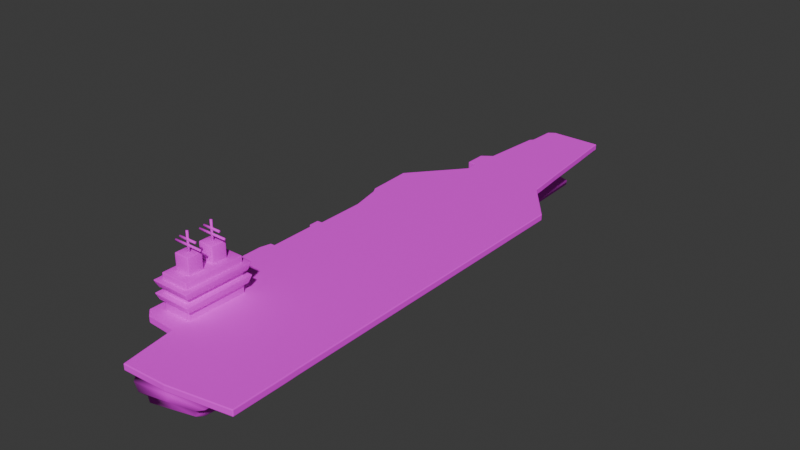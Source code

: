 # Source: aircraft-carrierv2.blend  (saved by Blender 4.2.66; exported with 4.5.12 LTS)
import bpy
from mathutils import Matrix  # noqa: F401  (used for matrix-valued properties, if any)

bpy.ops.wm.read_factory_settings(use_empty=True)
scene = bpy.context.scene
scene.name = 'Scene'

# ---- collections
col_aircraft_carrier = bpy.data.collections.new('Aircraft Carrier'); scene.collection.children.link(col_aircraft_carrier)

# ---- images (referenced by path relative to the original .blend; pixels are not part of the script)
import os
ASSET_DIR = os.environ.get("B2B_ASSET_DIR", "")  # directory of the original .blend (textures are referenced by path, not embedded)
HERE = os.path.dirname(os.path.abspath(__file__))  # packed textures are extracted next to this script under _unpacked/

def load_image(name, relpath, width, height, colorspace="sRGB"):
    """Load a texture the original file referenced (path relative to the .blend, or extracted next to this script)."""
    p = next((c for c in (os.path.join(HERE, relpath), os.path.join(ASSET_DIR, relpath)) if relpath and os.path.exists(c)), "")
    if p:
        img = bpy.data.images.load(p, check_existing=True)
        img.name = name
    else:  # same state as the original file: an image datablock whose file is absent (Cycles renders it pink)
        img = bpy.data.images.new(name, width, height)
        img.source = "FILE"
        img.filepath = "//" + (relpath or name)
    img.colorspace_settings.name = colorspace
    return img
img_aircraft_carrier_uv_png = load_image('aircraft-carrier-UV.png', 'aircraft-carrier-UV.png', 1024, 1024, 'sRGB')

# ---- materials (node trees are filled in below, after node groups)
mat_aircraftcarrier = bpy.data.materials.new('AircraftCarrier')

# ---- material node trees
mat_aircraftcarrier.use_nodes = True; mat_aircraftcarrier.node_tree.nodes.clear()
_N = mat_aircraftcarrier.node_tree.nodes; _L = mat_aircraftcarrier.node_tree.links
n0 = _N.new('ShaderNodeBsdfPrincipled'); n0.name = 'Principled BSDF'; n0.location = (10, 300)
n0.inputs[2].default_value = 1.0
n1 = _N.new('ShaderNodeOutputMaterial'); n1.name = 'Material Output'; n1.location = (300, 300)
n2 = _N.new('ShaderNodeTexImage'); n2.name = 'Image Texture'; n2.location = (-280, 275)
n2.image = img_aircraft_carrier_uv_png
_L.new(n0.outputs[0], n1.inputs[0])
_L.new(n2.outputs[0], n0.inputs[0])
n1.is_active_output = True

# ---- world
world_world = bpy.data.worlds.new('World'); scene.world = world_world
world_world.use_nodes = True; world_world.node_tree.nodes.clear()
_N = world_world.node_tree.nodes; _L = world_world.node_tree.links
n0 = _N.new('ShaderNodeOutputWorld'); n0.name = 'World Output'; n0.location = (300, 300)
n1 = _N.new('ShaderNodeBackground'); n1.name = 'Background'; n1.location = (10, 300)
n1.inputs[0].default_value = (0.05088, 0.05088, 0.05088, 1.0)
_L.new(n1.outputs[0], n0.inputs[0])
n0.is_active_output = True
world_world.color = (0.05088, 0.05088, 0.05088)
world_world.sun_shadow_jitter_overblur = 0.0

# ---- meshes
me_cube_004 = bpy.data.meshes.new('Cube.004')
me_cube_004.from_pydata([(-0.1233, -2.326, -0.06507), (-0.2895, -2.868, 0.3671), (-0.1208, 2.796, -0.1344), (-0.2877, 2.952, 0.3671), (-0.06653, 2.784, -0.1344), (0.2094, 2.964, 0.3671), (-0.1337, 1.609, -0.1344), (-0.4096, 1.609, 0.3671), (-0.0513, 1.609, -0.1344), (0.3667, 1.609, 0.3671), (-0.1809, 1.14, -0.1344), (0.6707, 1.18, 0.3671), (-0.8538, 1.14, 0.3671), (-0.01507, 1.14, -0.1344), (-0.1835, 0.5904, -0.1344), (0.6758, 0.5904, 0.3671), (-0.8337, 0.5904, 0.3671), (-0.01848, 0.5904, -0.1344), (-0.173, 0.3235, -0.1344), (0.6758, 0.3235, 0.3671), (-0.7675, 0.3235, 0.3671), (-0.01848, 0.3235, -0.1344), (-0.173, 0.2025, -0.1344), (0.6758, 0.2025, 0.3671), (-0.7427, 0.2025, 0.3671), (-0.01848, 0.2025, -0.1344), (-0.1795, -1.407, -0.1344), (0.6758, -1.407, 0.3671), (-0.8207, -1.407, 0.3671), (-0.01848, -1.407, -0.1344), (-0.1723, -1.576, -0.1344), (0.6758, -1.576, 0.3671), (-0.7732, -1.576, 0.3671), (-0.01848, -1.576, -0.1344), (-0.1723, -2.053, -0.1344), (0.6758, -2.264, 0.3671), (-0.7732, -2.264, 0.3671), (-0.01848, -2.053, -0.1344), (-0.1634, -2.117, -0.1344), (0.6758, -2.328, 0.3671), (-0.689, -2.328, 0.3671), (-0.01848, -2.117, -0.1344), (-0.1331, -2.152, -0.1344), (0.6751, -2.356, 0.3671), (-0.4038, -2.363, 0.3671), (-0.01855, -2.145, -0.1344), (-0.2895, -2.868, 0.3473), (-0.2877, 2.952, 0.3473), (0.2094, 2.964, 0.3473), (0.3667, 1.609, 0.3473), (-0.4096, 1.609, 0.3473), (-0.8538, 1.14, 0.3473), (0.6707, 1.18, 0.3473), (-0.8337, 0.5904, 0.3473), (0.6758, 0.5904, 0.3473), (-0.7675, 0.3235, 0.3473), (0.6758, 0.3235, 0.3473), (-0.7427, 0.2025, 0.3473), (0.6758, 0.2025, 0.3473), (-0.8207, -1.407, 0.3473), (0.6758, -1.407, 0.3473), (-0.7732, -1.576, 0.3473), (0.6758, -1.576, 0.3473), (-0.7732, -2.264, 0.3473), (0.6758, -2.264, 0.3473), (-0.689, -2.328, 0.3473), (0.6758, -2.328, 0.3473), (-0.4038, -2.363, 0.3473), (0.6751, -2.356, 0.3473), (-0.1781, 2.706, 0.1734), (0.05774, 2.719, 0.1734), (0.2877, -2.757, 0.1734), (0.1284, 1.609, 0.1734), (-0.2859, 1.609, 0.1734), (-0.523, 1.14, 0.1734), (0.3106, 1.14, 0.1734), (-0.5361, 0.5904, 0.1734), (0.2934, 0.5904, 0.1734), (-0.4833, 0.3235, 0.1734), (0.2934, 0.3235, 0.1734), (-0.4833, 0.2025, 0.1734), (0.2934, 0.2025, 0.1734), (-0.5159, -1.407, 0.1734), (0.2934, -1.407, 0.1734), (-0.4799, -1.576, 0.1734), (0.2934, -1.576, 0.1734), (-0.5813, -2.238, 0.1734), (0.2934, -2.264, 0.1734), (-0.5363, -2.31, 0.1734), (0.2934, -2.328, 0.1734), (-0.2828, -2.363, 0.1734), (0.2931, -2.356, 0.1734), (-0.2337, -2.865, 0.1734), (-0.1652, 2.675, 0.1055), (0.0124, 2.688, 0.1055), (0.1948, -2.689, 0.1055), (0.0687, 1.609, 0.1055), (-0.2595, 1.609, 0.1055), (-0.4472, 1.14, 0.1055), (0.213, 1.14, 0.1055), (-0.4577, 0.5904, 0.1055), (0.1994, 0.5904, 0.1055), (-0.4159, 0.3235, 0.1055), (0.1994, 0.3235, 0.1055), (-0.4159, 0.2025, 0.1055), (0.1994, 0.2025, 0.1055), (-0.4416, -1.407, 0.1055), (0.1994, -1.407, 0.1055), (-0.4132, -1.576, 0.1055), (0.1994, -1.576, 0.1055), (-0.4503, -2.227, 0.1055), (0.1994, -2.227, 0.1055), (-0.4147, -2.291, 0.1055), (0.1994, -2.291, 0.1055), (-0.257, -2.327, 0.1055), (0.1991, -2.319, 0.1055), (-0.2181, -2.797, 0.1055), (-0.1621, 2.72, 0.03694), (0.01209, 2.734, 0.03694), (0.1917, -2.678, 0.03694), (0.06755, 1.609, 0.03694), (-0.2556, 1.609, 0.03694), (-0.4405, 1.14, 0.03694), (0.2096, 1.14, 0.03694), (-0.4508, 0.5904, 0.03694), (0.1963, 0.5904, 0.03694), (-0.4096, 0.3235, 0.03694), (0.1963, 0.3235, 0.03694), (-0.4096, 0.2025, 0.03694), (0.1963, 0.2025, 0.03694), (-0.435, -1.407, 0.03694), (0.1963, -1.407, 0.03694), (-0.4069, -1.576, 0.03694), (0.1963, -1.576, 0.03694), (-0.4069, -2.192, 0.03694), (0.1963, -2.192, 0.03694), (-0.3719, -2.256, 0.03694), (0.1963, -2.256, 0.03694), (-0.2532, -2.291, 0.03694), (0.196, -2.284, 0.03694), (-0.2149, -2.787, 0.03694), (-0.1621, 2.844, -0.008759), (0.01209, 2.857, -0.008759), (0.1917, -2.588, -0.008759), (0.06755, 1.609, -0.008759), (-0.2556, 1.609, -0.008759), (-0.4405, 1.14, -0.008759), (0.2096, 1.14, -0.008759), (-0.4508, 0.5904, -0.008759), (0.1963, 0.5904, -0.008759), (-0.4096, 0.3235, -0.008759), (0.1963, 0.3235, -0.008759), (-0.4096, 0.2025, -0.008759), (0.1963, 0.2025, -0.008759), (-0.435, -1.407, -0.008759), (0.1963, -1.407, -0.008759), (-0.4069, -1.576, -0.008759), (0.1963, -1.576, -0.008759), (-0.4069, -2.165, -0.008759), (0.1963, -2.165, -0.008759), (-0.3719, -2.229, -0.008759), (0.1963, -2.229, -0.008759), (-0.2532, -2.264, -0.008759), (0.196, -2.257, -0.008759), (-0.2149, -2.697, -0.008759), (-0.1476, 2.856, -0.06588), (-0.001444, 2.869, -0.06588), (0.1554, -2.293, -0.06266), (0.04709, 1.609, -0.06588), (-0.2346, 1.609, -0.06588), (-0.3958, 1.14, -0.06588), (0.1709, 1.14, -0.06588), (-0.4048, 0.5904, -0.06588), (0.1593, 0.5904, -0.06588), (-0.3689, 0.3235, -0.06588), (0.1593, 0.3235, -0.06588), (-0.3689, 0.2025, -0.06588), (0.1593, 0.2025, -0.06588), (-0.391, -1.407, -0.06588), (0.1593, -1.407, -0.06588), (-0.3666, -1.576, -0.06588), (0.1593, -1.576, -0.06588), (-0.3666, -2.095, -0.06588), (0.1593, -2.095, -0.06588), (-0.336, -2.159, -0.06588), (0.1593, -2.159, -0.06588), (-0.2325, -2.194, -0.06588), (0.159, -2.187, -0.06588), (-0.2814, -2.815, 0.3405), (-0.2435, 2.856, 0.3344), (0.1314, 2.869, 0.3306), (0.484, -2.704, 0.3393), (0.2365, 1.329, 0.3336), (-0.3836, 1.329, 0.3253), (-0.7384, 0.9221, 0.3298), (0.5091, 0.9221, 0.3343), (-0.7581, 0.4453, 0.3298), (0.4835, 0.4453, 0.3343), (-0.6791, 0.2139, 0.3298), (0.4835, 0.2139, 0.3343), (-0.6791, 0.109, 0.3298), (0.4835, 0.109, 0.3343), (-0.7278, -1.387, 0.3351), (0.4835, -1.387, 0.3343), (-0.674, -1.533, 0.3351), (0.4835, -1.533, 0.3343), (-0.674, -2.234, 0.3377), (0.4835, -2.234, 0.337), (-0.6068, -2.29, 0.3377), (0.4835, -2.29, 0.337), (-0.3802, -2.33, 0.3398), (0.4829, -2.314, 0.337), (-0.2227, 2.762, 0.2483), (0.1062, 2.776, 0.2483), (0.4121, -2.755, 0.2457), (0.1999, 1.561, 0.2549), (-0.3522, 1.561, 0.2549), (-0.6681, 1.103, 0.2549), (0.4427, 1.103, 0.2549), (-0.6856, 0.5655, 0.2549), (0.4199, 0.5655, 0.2549), (-0.6153, 0.3048, 0.2549), (0.4199, 0.3048, 0.2549), (-0.6153, 0.1865, 0.2549), (0.4199, 0.1865, 0.2549), (-0.6587, -1.386, 0.2549), (0.4199, -1.386, 0.2549), (-0.6108, -1.551, 0.2549), (0.4199, -1.551, 0.2549), (-0.6108, -2.223, 0.2549), (0.4199, -2.223, 0.2549), (-0.5509, -2.286, 0.2549), (0.4199, -2.286, 0.2549), (-0.348, -2.32, 0.2549), (0.4193, -2.313, 0.2549), (-0.2826, -2.861, 0.2457), (-0.09292, 2.825, -0.1344), (-0.04899, 2.952, 0.3671), (0.1766, -2.811, 0.3671), (-0.02149, 1.609, 0.3671), (-0.09251, 1.609, -0.1344), (-0.07294, 1.14, 0.3671), (-0.09797, 1.14, -0.1344), (-0.1013, 0.5904, 0.3671), (-0.101, 0.5904, -0.1344), (-0.05187, 0.3235, 0.3671), (-0.09573, 0.3235, -0.1344), (-0.05187, 0.2025, 0.3671), (-0.09573, 0.2025, -0.1344), (-0.08235, -1.407, 0.3671), (-0.09897, -1.407, -0.1344), (-0.04867, -1.576, 0.3671), (-0.09539, -1.576, -0.1344), (-0.04867, -2.264, 0.3671), (-0.09539, -2.053, -0.1344), (-0.0066, -2.328, 0.3671), (-0.09093, -2.117, -0.1344), (0.1357, -2.36, 0.3671), (-0.07582, -2.149, -0.1344), (0.1766, -2.811, 0.3473), (-0.04899, 2.952, 0.3473), (-0.08082, 2.76, 0.1734), (0.02699, -2.811, 0.1734), (-0.01165, -2.743, 0.1055), (-0.09704, 2.729, 0.1055), (-0.09566, 2.775, 0.03694), (-0.01157, -2.733, 0.03694), (-0.01157, -2.642, -0.008759), (-0.09566, 2.898, -0.008759), (-0.09519, 2.91, -0.06588), (-0.04472, 2.893, 0.339), (0.1163, -2.764, 0.3318), (0.06476, -2.808, 0.2457), (-0.07891, 2.817, 0.2483), (-0.03708, -2.316, -0.06433), (0.6695, -2.58, 0.3671), (0.6695, -2.58, 0.3473), (0.5034, -2.709, 0.3402), (0.5034, -2.58, 0.3394), (0.5034, -2.775, 0.3473), (0.5034, -2.775, 0.3671), (0.5034, -2.58, 0.3671)], [], [(50, 7, 3, 47), (260, 237, 5, 48), (276, 68, 43, 275), (259, 238, 1, 46), (257, 44, 1, 238), (237, 3, 7, 239), (236, 4, 8, 240), (48, 5, 9, 49), (51, 12, 7, 50), (53, 16, 12, 51), (239, 7, 12, 241), (240, 8, 13, 242), (49, 9, 11, 52), (55, 20, 16, 53), (241, 12, 16, 243), (242, 13, 17, 244), (52, 11, 15, 54), (57, 24, 20, 55), (243, 16, 20, 245), (244, 17, 21, 246), (54, 15, 19, 56), (59, 28, 24, 57), (245, 20, 24, 247), (246, 21, 25, 248), (56, 19, 23, 58), (61, 32, 28, 59), (247, 24, 28, 249), (248, 25, 29, 250), (58, 23, 27, 60), (63, 36, 32, 61), (249, 28, 32, 251), (250, 29, 33, 252), (60, 27, 31, 62), (65, 40, 36, 63), (251, 32, 36, 253), (252, 33, 37, 254), (62, 31, 35, 64), (67, 44, 40, 65), (253, 36, 40, 255), (254, 37, 41, 256), (64, 35, 39, 66), (46, 1, 44, 67), (255, 40, 44, 257), (256, 41, 45, 258), (66, 39, 43, 68), (209, 66, 68, 211), (188, 46, 67, 210), (207, 64, 66, 209), (210, 67, 65, 208), (205, 62, 64, 207), (208, 65, 63, 206), (203, 60, 62, 205), (206, 63, 61, 204), (201, 58, 60, 203), (204, 61, 59, 202), (199, 56, 58, 201), (202, 59, 57, 200), (197, 54, 56, 199), (200, 57, 55, 198), (195, 52, 54, 197), (198, 55, 53, 196), (192, 49, 52, 195), (196, 53, 51, 194), (194, 51, 50, 193), (190, 48, 49, 192), (271, 259, 46, 188), (191, 211, 68, 276, 278, 277), (270, 260, 48, 190), (193, 50, 47, 189), (97, 73, 69, 93), (264, 261, 70, 94), (115, 91, 71, 95), (263, 262, 92, 116), (94, 70, 72, 96), (98, 74, 73, 97), (100, 76, 74, 98), (96, 72, 75, 99), (102, 78, 76, 100), (99, 75, 77, 101), (104, 80, 78, 102), (101, 77, 79, 103), (106, 82, 80, 104), (103, 79, 81, 105), (108, 84, 82, 106), (105, 81, 83, 107), (110, 86, 84, 108), (107, 83, 85, 109), (112, 88, 86, 110), (109, 85, 87, 111), (114, 90, 88, 112), (111, 87, 89, 113), (116, 92, 90, 114), (113, 89, 91, 115), (137, 113, 115, 139), (140, 116, 114, 138), (135, 111, 113, 137), (138, 114, 112, 136), (133, 109, 111, 135), (136, 112, 110, 134), (131, 107, 109, 133), (134, 110, 108, 132), (129, 105, 107, 131), (132, 108, 106, 130), (127, 103, 105, 129), (130, 106, 104, 128), (125, 101, 103, 127), (128, 104, 102, 126), (123, 99, 101, 125), (126, 102, 100, 124), (120, 96, 99, 123), (124, 100, 98, 122), (122, 98, 97, 121), (118, 94, 96, 120), (266, 263, 116, 140), (139, 115, 95, 119), (265, 264, 94, 118), (121, 97, 93, 117), (145, 121, 117, 141), (268, 265, 118, 142), (163, 139, 119, 143), (267, 266, 140, 164), (142, 118, 120, 144), (146, 122, 121, 145), (148, 124, 122, 146), (144, 120, 123, 147), (150, 126, 124, 148), (147, 123, 125, 149), (152, 128, 126, 150), (149, 125, 127, 151), (154, 130, 128, 152), (151, 127, 129, 153), (156, 132, 130, 154), (153, 129, 131, 155), (158, 134, 132, 156), (155, 131, 133, 157), (160, 136, 134, 158), (157, 133, 135, 159), (162, 138, 136, 160), (159, 135, 137, 161), (164, 140, 138, 162), (161, 137, 139, 163), (185, 161, 163, 187), (183, 159, 161, 185), (186, 162, 160, 184), (181, 157, 159, 183), (184, 160, 158, 182), (179, 155, 157, 181), (182, 158, 156, 180), (177, 153, 155, 179), (180, 156, 154, 178), (175, 151, 153, 177), (178, 154, 152, 176), (173, 149, 151, 175), (176, 152, 150, 174), (171, 147, 149, 173), (174, 150, 148, 172), (168, 144, 147, 171), (172, 148, 146, 170), (170, 146, 145, 169), (166, 142, 144, 168), (187, 163, 143, 167), (269, 268, 142, 166), (169, 145, 141, 165), (6, 169, 165, 2), (236, 269, 166, 4), (0, 164, 162, 186), (167, 143, 267, 274), (4, 166, 168, 8), (10, 170, 169, 6), (14, 172, 170, 10), (8, 168, 171, 13), (18, 174, 172, 14), (13, 171, 173, 17), (22, 176, 174, 18), (17, 173, 175, 21), (26, 178, 176, 22), (21, 175, 177, 25), (30, 180, 178, 26), (25, 177, 179, 29), (34, 182, 180, 30), (29, 179, 181, 33), (38, 184, 182, 34), (33, 181, 183, 37), (42, 186, 184, 38), (37, 183, 185, 41), (41, 185, 187, 45), (216, 193, 189, 212), (273, 270, 190, 213), (234, 211, 191, 214), (272, 271, 188, 235), (213, 190, 192, 215), (217, 194, 193, 216), (219, 196, 194, 217), (215, 192, 195, 218), (221, 198, 196, 219), (218, 195, 197, 220), (223, 200, 198, 221), (220, 197, 199, 222), (225, 202, 200, 223), (222, 199, 201, 224), (227, 204, 202, 225), (224, 201, 203, 226), (229, 206, 204, 227), (226, 203, 205, 228), (231, 208, 206, 229), (228, 205, 207, 230), (233, 210, 208, 231), (230, 207, 209, 232), (235, 188, 210, 233), (232, 209, 211, 234), (89, 232, 234, 91), (92, 235, 233, 90), (87, 230, 232, 89), (90, 233, 231, 88), (85, 228, 230, 87), (88, 231, 229, 86), (83, 226, 228, 85), (86, 229, 227, 84), (81, 224, 226, 83), (84, 227, 225, 82), (79, 222, 224, 81), (82, 225, 223, 80), (77, 220, 222, 79), (80, 223, 221, 78), (75, 218, 220, 77), (78, 221, 219, 76), (72, 215, 218, 75), (76, 219, 217, 74), (74, 217, 216, 73), (70, 213, 215, 72), (262, 272, 235, 92), (91, 234, 214, 71), (261, 273, 213, 70), (73, 216, 212, 69), (69, 212, 273, 261), (71, 214, 272, 262), (214, 191, 271, 272), (212, 189, 270, 273), (42, 258, 274, 0), (2, 165, 269, 236), (165, 141, 268, 269), (143, 119, 266, 267), (141, 117, 265, 268), (117, 93, 264, 265), (119, 95, 263, 266), (95, 71, 262, 263), (93, 69, 261, 264), (189, 47, 260, 270), (191, 277, 279, 259, 271), (38, 256, 258, 42), (39, 255, 257, 43), (34, 254, 256, 38), (35, 253, 255, 39), (30, 252, 254, 34), (31, 251, 253, 35), (26, 250, 252, 30), (27, 249, 251, 31), (22, 248, 250, 26), (23, 247, 249, 27), (18, 246, 248, 22), (19, 245, 247, 23), (14, 244, 246, 18), (15, 243, 245, 19), (10, 242, 244, 14), (11, 241, 243, 15), (6, 240, 242, 10), (9, 239, 241, 11), (2, 236, 240, 6), (5, 237, 239, 9), (275, 43, 257, 238, 280, 281), (238, 259, 279, 280), (47, 3, 237, 260), (186, 42, 0), (274, 258, 45, 167), (274, 267, 164, 0), (167, 45, 187), (279, 277, 278, 281, 280), (276, 275, 281, 278)])
me_cube_004.polygons.foreach_set('use_smooth', [True] * 278)
_uv = me_cube_004.uv_layers.new(name='UVMap')
_uv.uv.foreach_set('vector', [0.7859, 0.5097, 0.7843, 0.5114, 0.9176, 0.6446, 0.9192, 0.643, 0.9192, 0.643, 0.9176, 0.6446, 0.9176, 0.6446, 0.9192, 0.643, 0.37, 0.09384, 0.3922, 0.1161, 0.3906, 0.1177, 0.3684, 0.09544, 0.347, 0.07088, 0.3454, 0.07249, 0.34, 0.0671, 0.3416, 0.06549, 0.3902, 0.1173, 0.3899, 0.117, 0.34, 0.0671, 0.3454, 0.07249, 0.9176, 0.6446, 0.9176, 0.6446, 0.7843, 0.5114, 0.7843, 0.5114, 0.9456, 0.5914, 0.9415, 0.5873, 0.8249, 0.4707, 0.8249, 0.4707, 0.9192, 0.643, 0.9176, 0.6446, 0.7843, 0.5114, 0.7859, 0.5097, 0.7393, 0.4632, 0.7377, 0.4648, 0.7843, 0.5114, 0.7859, 0.5097, 0.6847, 0.4086, 0.6831, 0.4102, 0.7377, 0.4648, 0.7393, 0.4632, 0.7843, 0.5114, 0.7843, 0.5114, 0.7377, 0.4648, 0.7377, 0.4648, 0.8249, 0.4707, 0.8249, 0.4707, 0.7783, 0.4241, 0.7783, 0.4241, 0.7859, 0.5097, 0.7843, 0.5114, 0.7377, 0.4648, 0.7393, 0.4632, 0.6582, 0.3821, 0.6566, 0.3837, 0.6831, 0.4102, 0.6847, 0.4086, 0.7377, 0.4648, 0.7377, 0.4648, 0.6831, 0.4102, 0.6831, 0.4102, 0.7783, 0.4241, 0.7783, 0.4241, 0.7237, 0.3696, 0.7237, 0.3696, 0.7393, 0.4632, 0.7377, 0.4648, 0.6831, 0.4102, 0.6847, 0.4086, 0.6462, 0.3701, 0.6446, 0.3717, 0.6566, 0.3837, 0.6582, 0.3821, 0.6831, 0.4102, 0.6831, 0.4102, 0.6566, 0.3837, 0.6566, 0.3837, 0.7237, 0.3696, 0.7237, 0.3696, 0.6972, 0.3431, 0.6972, 0.3431, 0.6847, 0.4086, 0.6831, 0.4102, 0.6566, 0.3837, 0.6582, 0.3821, 0.4864, 0.2103, 0.4848, 0.2119, 0.6446, 0.3717, 0.6462, 0.3701, 0.6566, 0.3837, 0.6566, 0.3837, 0.6446, 0.3717, 0.6446, 0.3717, 0.6972, 0.3431, 0.6972, 0.3431, 0.6852, 0.331, 0.6852, 0.331, 0.6582, 0.3821, 0.6566, 0.3837, 0.6446, 0.3717, 0.6462, 0.3701, 0.4696, 0.1935, 0.468, 0.1951, 0.4848, 0.2119, 0.4864, 0.2103, 0.6446, 0.3717, 0.6446, 0.3717, 0.4848, 0.2119, 0.4848, 0.2119, 0.6852, 0.331, 0.6852, 0.331, 0.5254, 0.1712, 0.5254, 0.1712, 0.6408, 0.3735, 0.6392, 0.3751, 0.4794, 0.2153, 0.481, 0.2137, 0.4013, 0.1252, 0.3997, 0.1268, 0.468, 0.1951, 0.4696, 0.1935, 0.4848, 0.2119, 0.4848, 0.2119, 0.468, 0.1951, 0.468, 0.1951, 0.5254, 0.1712, 0.5254, 0.1712, 0.5087, 0.1545, 0.5087, 0.1545, 0.4864, 0.2103, 0.4848, 0.2119, 0.468, 0.1951, 0.4696, 0.1935, 0.395, 0.1188, 0.3934, 0.1204, 0.3997, 0.1268, 0.4013, 0.1252, 0.468, 0.1951, 0.468, 0.1951, 0.3997, 0.1268, 0.3997, 0.1268, 0.5087, 0.1545, 0.5087, 0.1545, 0.4613, 0.1071, 0.4613, 0.1071, 0.4696, 0.1935, 0.468, 0.1951, 0.3997, 0.1268, 0.4013, 0.1252, 0.3915, 0.1153, 0.3899, 0.117, 0.3934, 0.1204, 0.395, 0.1188, 0.3997, 0.1268, 0.3997, 0.1268, 0.3934, 0.1204, 0.3934, 0.1204, 0.4613, 0.1071, 0.4613, 0.1071, 0.455, 0.1008, 0.455, 0.1008, 0.4013, 0.1252, 0.3997, 0.1268, 0.3934, 0.1204, 0.395, 0.1188, 0.3416, 0.06549, 0.34, 0.0671, 0.3899, 0.117, 0.3915, 0.1153, 0.3934, 0.1204, 0.3934, 0.1204, 0.3899, 0.117, 0.3902, 0.1173, 0.455, 0.1008, 0.455, 0.1008, 0.4522, 0.09798, 0.4518, 0.09762, 0.395, 0.1188, 0.3934, 0.1204, 0.3906, 0.1177, 0.3922, 0.1161, 0.3996, 0.1218, 0.395, 0.1188, 0.3922, 0.1161, 0.3972, 0.1194, 0.3472, 0.06993, 0.3416, 0.06549, 0.3915, 0.1153, 0.3954, 0.1181, 0.4051, 0.1273, 0.4013, 0.1252, 0.395, 0.1188, 0.3996, 0.1218, 0.3954, 0.1181, 0.3915, 0.1153, 0.395, 0.1188, 0.3995, 0.1218, 0.4749, 0.1967, 0.4696, 0.1935, 0.4013, 0.1252, 0.4051, 0.1273, 0.3995, 0.1218, 0.395, 0.1188, 0.4013, 0.1252, 0.405, 0.1274, 0.4831, 0.2176, 0.4801, 0.2166, 0.4633, 0.1998, 0.4686, 0.203, 0.405, 0.1274, 0.4013, 0.1252, 0.4696, 0.1935, 0.4749, 0.1967, 0.6282, 0.3651, 0.6364, 0.3754, 0.4766, 0.2156, 0.4797, 0.2166, 0.4749, 0.1967, 0.4696, 0.1935, 0.4864, 0.2103, 0.4894, 0.2113, 0.6484, 0.3701, 0.6582, 0.3821, 0.6462, 0.3701, 0.638, 0.3597, 0.4754, 0.2144, 0.4725, 0.2134, 0.6323, 0.3732, 0.6244, 0.3625, 0.6714, 0.3931, 0.6847, 0.4086, 0.6582, 0.3821, 0.6484, 0.3701, 0.6383, 0.3594, 0.6462, 0.3701, 0.6582, 0.3821, 0.6488, 0.3698, 0.7187, 0.4405, 0.7393, 0.4632, 0.6847, 0.4086, 0.6714, 0.3931, 0.6488, 0.3698, 0.6582, 0.3821, 0.6847, 0.4086, 0.6717, 0.3928, 0.7591, 0.4808, 0.7859, 0.5097, 0.7393, 0.4632, 0.7187, 0.4405, 0.6717, 0.3928, 0.6847, 0.4086, 0.7393, 0.4632, 0.7191, 0.4401, 0.7212, 0.4389, 0.7415, 0.4619, 0.788, 0.5085, 0.762, 0.4789, 0.9123, 0.6334, 0.9192, 0.643, 0.7859, 0.5097, 0.7591, 0.4808, 0.3529, 0.0743, 0.347, 0.07088, 0.3416, 0.06549, 0.3472, 0.06993, 0.3583, 0.08091, 0.3972, 0.1194, 0.3922, 0.1161, 0.37, 0.09384, 0.3706, 0.0932, 0.3577, 0.08041, 0.914, 0.6365, 0.9192, 0.643, 0.9192, 0.643, 0.9123, 0.6334, 0.7598, 0.4801, 0.7859, 0.5097, 0.9192, 0.643, 0.9106, 0.6324, 0.8055, 0.4902, 0.8, 0.4957, 0.9088, 0.6045, 0.9112, 0.5959, 0.9167, 0.6013, 0.9142, 0.6099, 0.9101, 0.6058, 0.9126, 0.5972, 0.4154, 0.1001, 0.4063, 0.102, 0.3665, 0.06218, 0.3788, 0.06344, 0.3734, 0.05805, 0.3611, 0.0568, 0.3557, 0.05141, 0.368, 0.05266, 0.9126, 0.5972, 0.9101, 0.6058, 0.8, 0.4957, 0.8055, 0.4902, 0.7589, 0.4436, 0.7534, 0.4491, 0.8, 0.4957, 0.8055, 0.4902, 0.7043, 0.389, 0.6988, 0.3945, 0.7534, 0.4491, 0.7589, 0.4436, 0.8055, 0.4902, 0.8, 0.4957, 0.7534, 0.4491, 0.7589, 0.4436, 0.6778, 0.3625, 0.6723, 0.368, 0.6988, 0.3945, 0.7043, 0.389, 0.7589, 0.4436, 0.7534, 0.4491, 0.6988, 0.3945, 0.7043, 0.389, 0.6658, 0.3505, 0.6603, 0.356, 0.6723, 0.368, 0.6778, 0.3625, 0.7043, 0.389, 0.6988, 0.3945, 0.6723, 0.368, 0.6778, 0.3625, 0.506, 0.1907, 0.5005, 0.1962, 0.6603, 0.356, 0.6658, 0.3505, 0.6778, 0.3625, 0.6723, 0.368, 0.6603, 0.356, 0.6658, 0.3505, 0.4892, 0.1739, 0.4837, 0.1794, 0.5005, 0.1962, 0.506, 0.1907, 0.6658, 0.3505, 0.6603, 0.356, 0.5005, 0.1962, 0.506, 0.1907, 0.4246, 0.1092, 0.418, 0.1137, 0.4837, 0.1794, 0.4892, 0.1739, 0.506, 0.1907, 0.5005, 0.1962, 0.4837, 0.1794, 0.4892, 0.1739, 0.4182, 0.1029, 0.4108, 0.1065, 0.418, 0.1137, 0.4246, 0.1092, 0.4892, 0.1739, 0.4837, 0.1794, 0.4154, 0.1111, 0.4246, 0.1092, 0.4147, 0.09939, 0.4056, 0.1013, 0.4108, 0.1065, 0.4182, 0.1029, 0.4246, 0.1092, 0.4154, 0.1111, 0.4091, 0.1048, 0.4182, 0.1029, 0.368, 0.05266, 0.3557, 0.05141, 0.4056, 0.1013, 0.4147, 0.09939, 0.4182, 0.1029, 0.4091, 0.1048, 0.4063, 0.102, 0.4154, 0.1001, 0.4273, 0.1008, 0.4182, 0.1029, 0.4154, 0.1001, 0.4245, 0.09806, 0.3746, 0.04815, 0.368, 0.05266, 0.4147, 0.09939, 0.4238, 0.09735, 0.4336, 0.1072, 0.4246, 0.1092, 0.4182, 0.1029, 0.4273, 0.1008, 0.4238, 0.09735, 0.4147, 0.09939, 0.4182, 0.1029, 0.4273, 0.1008, 0.4948, 0.1684, 0.4892, 0.1739, 0.4246, 0.1092, 0.4336, 0.1072, 0.4273, 0.1008, 0.4182, 0.1029, 0.4246, 0.1092, 0.4336, 0.1072, 0.5116, 0.1851, 0.506, 0.1907, 0.4892, 0.1739, 0.4948, 0.1684, 0.4336, 0.1072, 0.4246, 0.1092, 0.4892, 0.1739, 0.4948, 0.1684, 0.6713, 0.3449, 0.6658, 0.3505, 0.506, 0.1907, 0.5116, 0.1851, 0.4948, 0.1684, 0.4892, 0.1739, 0.506, 0.1907, 0.5116, 0.1851, 0.6834, 0.3569, 0.6778, 0.3625, 0.6658, 0.3505, 0.6713, 0.3449, 0.5116, 0.1851, 0.506, 0.1907, 0.6658, 0.3505, 0.6713, 0.3449, 0.7099, 0.3834, 0.7043, 0.389, 0.6778, 0.3625, 0.6834, 0.3569, 0.6713, 0.3449, 0.6658, 0.3505, 0.6778, 0.3625, 0.6834, 0.3569, 0.7645, 0.438, 0.7589, 0.4436, 0.7043, 0.389, 0.7099, 0.3834, 0.6834, 0.3569, 0.6778, 0.3625, 0.7043, 0.389, 0.7099, 0.3834, 0.811, 0.4846, 0.8055, 0.4902, 0.7589, 0.4436, 0.7645, 0.438, 0.7099, 0.3834, 0.7043, 0.389, 0.7589, 0.4436, 0.7645, 0.438, 0.7645, 0.438, 0.7589, 0.4436, 0.8055, 0.4902, 0.811, 0.4846, 0.9227, 0.5962, 0.9126, 0.5972, 0.8055, 0.4902, 0.811, 0.4846, 0.38, 0.05353, 0.3734, 0.05805, 0.368, 0.05266, 0.3746, 0.04815, 0.4245, 0.09806, 0.4154, 0.1001, 0.3788, 0.06344, 0.3854, 0.05892, 0.9268, 0.6003, 0.9167, 0.6013, 0.9126, 0.5972, 0.9227, 0.5962, 0.811, 0.4846, 0.8055, 0.4902, 0.9112, 0.5959, 0.9213, 0.5949, 0.8147, 0.4809, 0.811, 0.4846, 0.9213, 0.5949, 0.9373, 0.6034, 0.9427, 0.6089, 0.9268, 0.6003, 0.9227, 0.5962, 0.9386, 0.6048, 0.4309, 0.09708, 0.4245, 0.09806, 0.3854, 0.05892, 0.398, 0.06419, 0.3926, 0.0588, 0.38, 0.05353, 0.3746, 0.04815, 0.3872, 0.05341, 0.9386, 0.6048, 0.9227, 0.5962, 0.811, 0.4846, 0.8147, 0.4809, 0.7682, 0.4343, 0.7645, 0.438, 0.811, 0.4846, 0.8147, 0.4809, 0.7136, 0.3797, 0.7099, 0.3834, 0.7645, 0.438, 0.7682, 0.4343, 0.8147, 0.4809, 0.811, 0.4846, 0.7645, 0.438, 0.7682, 0.4343, 0.6871, 0.3532, 0.6834, 0.3569, 0.7099, 0.3834, 0.7136, 0.3797, 0.7682, 0.4343, 0.7645, 0.438, 0.7099, 0.3834, 0.7136, 0.3797, 0.6751, 0.3412, 0.6713, 0.3449, 0.6834, 0.3569, 0.6871, 0.3532, 0.7136, 0.3797, 0.7099, 0.3834, 0.6834, 0.3569, 0.6871, 0.3532, 0.5153, 0.1814, 0.5116, 0.1851, 0.6713, 0.3449, 0.6751, 0.3412, 0.6871, 0.3532, 0.6834, 0.3569, 0.6713, 0.3449, 0.6751, 0.3412, 0.4985, 0.1646, 0.4948, 0.1684, 0.5116, 0.1851, 0.5153, 0.1814, 0.6751, 0.3412, 0.6713, 0.3449, 0.5116, 0.1851, 0.5153, 0.1814, 0.4401, 0.1062, 0.4336, 0.1072, 0.4948, 0.1684, 0.4985, 0.1646, 0.5153, 0.1814, 0.5116, 0.1851, 0.4948, 0.1684, 0.4985, 0.1646, 0.4337, 0.09987, 0.4273, 0.1008, 0.4336, 0.1072, 0.4401, 0.1062, 0.4985, 0.1646, 0.4948, 0.1684, 0.4336, 0.1072, 0.4401, 0.1062, 0.4302, 0.09638, 0.4238, 0.09735, 0.4273, 0.1008, 0.4337, 0.09987, 0.4401, 0.1062, 0.4336, 0.1072, 0.4273, 0.1008, 0.4337, 0.09987, 0.3872, 0.05341, 0.3746, 0.04815, 0.4238, 0.09735, 0.4302, 0.09638, 0.4337, 0.09987, 0.4273, 0.1008, 0.4245, 0.09806, 0.4309, 0.09708, 0.4452, 0.1022, 0.4337, 0.09987, 0.4309, 0.09708, 0.4425, 0.09937, 0.4516, 0.1085, 0.4401, 0.1062, 0.4337, 0.09987, 0.4452, 0.1022, 0.4418, 0.09866, 0.4302, 0.09638, 0.4337, 0.09987, 0.4452, 0.1022, 0.5031, 0.16, 0.4985, 0.1646, 0.4401, 0.1062, 0.4516, 0.1085, 0.4452, 0.1022, 0.4337, 0.09987, 0.4401, 0.1062, 0.4516, 0.1085, 0.5199, 0.1768, 0.5153, 0.1814, 0.4985, 0.1646, 0.5031, 0.16, 0.4516, 0.1085, 0.4401, 0.1062, 0.4985, 0.1646, 0.5031, 0.16, 0.6797, 0.3366, 0.6751, 0.3412, 0.5153, 0.1814, 0.5199, 0.1768, 0.5031, 0.16, 0.4985, 0.1646, 0.5153, 0.1814, 0.5199, 0.1768, 0.6917, 0.3486, 0.6871, 0.3532, 0.6751, 0.3412, 0.6797, 0.3366, 0.5199, 0.1768, 0.5153, 0.1814, 0.6751, 0.3412, 0.6797, 0.3366, 0.7182, 0.3751, 0.7136, 0.3797, 0.6871, 0.3532, 0.6917, 0.3486, 0.6797, 0.3366, 0.6751, 0.3412, 0.6871, 0.3532, 0.6917, 0.3486, 0.7728, 0.4297, 0.7682, 0.4343, 0.7136, 0.3797, 0.7182, 0.3751, 0.6917, 0.3486, 0.6871, 0.3532, 0.7136, 0.3797, 0.7182, 0.3751, 0.8194, 0.4763, 0.8147, 0.4809, 0.7682, 0.4343, 0.7728, 0.4297, 0.7182, 0.3751, 0.7136, 0.3797, 0.7682, 0.4343, 0.7728, 0.4297, 0.7728, 0.4297, 0.7682, 0.4343, 0.8147, 0.4809, 0.8194, 0.4763, 0.9444, 0.6013, 0.9386, 0.6048, 0.8147, 0.4809, 0.8194, 0.4763, 0.4425, 0.09937, 0.4309, 0.09708, 0.398, 0.06419, 0.4317, 0.0891, 0.9485, 0.6054, 0.9427, 0.6089, 0.9386, 0.6048, 0.9444, 0.6013, 0.8194, 0.4763, 0.8147, 0.4809, 0.9373, 0.6034, 0.9431, 0.6, 0.8249, 0.4707, 0.8194, 0.4763, 0.9431, 0.6, 0.9427, 0.5885, 0.9456, 0.5914, 0.9485, 0.6054, 0.9444, 0.6013, 0.9415, 0.5873, 0.4286, 0.08567, 0.3872, 0.05341, 0.4302, 0.09638, 0.4418, 0.09866, 0.4317, 0.0891, 0.398, 0.06419, 0.3926, 0.0588, 0.4296, 0.08673, 0.9415, 0.5873, 0.9444, 0.6013, 0.8194, 0.4763, 0.8249, 0.4707, 0.7783, 0.4241, 0.7728, 0.4297, 0.8194, 0.4763, 0.8249, 0.4707, 0.7237, 0.3696, 0.7182, 0.3751, 0.7728, 0.4297, 0.7783, 0.4241, 0.8249, 0.4707, 0.8194, 0.4763, 0.7728, 0.4297, 0.7783, 0.4241, 0.6972, 0.3431, 0.6917, 0.3486, 0.7182, 0.3751, 0.7237, 0.3696, 0.7783, 0.4241, 0.7728, 0.4297, 0.7182, 0.3751, 0.7237, 0.3696, 0.6852, 0.331, 0.6797, 0.3366, 0.6917, 0.3486, 0.6972, 0.3431, 0.7237, 0.3696, 0.7182, 0.3751, 0.6917, 0.3486, 0.6972, 0.3431, 0.5254, 0.1712, 0.5199, 0.1768, 0.6797, 0.3366, 0.6852, 0.331, 0.6972, 0.3431, 0.6917, 0.3486, 0.6797, 0.3366, 0.6852, 0.331, 0.5087, 0.1545, 0.5031, 0.16, 0.5199, 0.1768, 0.5254, 0.1712, 0.6852, 0.331, 0.6797, 0.3366, 0.5199, 0.1768, 0.5254, 0.1712, 0.4613, 0.1071, 0.4516, 0.1085, 0.5031, 0.16, 0.5087, 0.1545, 0.5254, 0.1712, 0.5199, 0.1768, 0.5031, 0.16, 0.5087, 0.1545, 0.455, 0.1008, 0.4452, 0.1022, 0.4516, 0.1085, 0.4613, 0.1071, 0.5087, 0.1545, 0.5031, 0.16, 0.4516, 0.1085, 0.4613, 0.1071, 0.4515, 0.09727, 0.4418, 0.09866, 0.4452, 0.1022, 0.455, 0.1008, 0.4613, 0.1071, 0.4516, 0.1085, 0.4452, 0.1022, 0.455, 0.1008, 0.455, 0.1008, 0.4452, 0.1022, 0.4425, 0.09937, 0.4522, 0.09798, 0.7886, 0.4975, 0.7598, 0.4801, 0.9106, 0.6324, 0.9084, 0.6162, 0.9138, 0.6216, 0.914, 0.6365, 0.9123, 0.6334, 0.9097, 0.6175, 0.4039, 0.1128, 0.3972, 0.1194, 0.3583, 0.08091, 0.3608, 0.06821, 0.3555, 0.06294, 0.3529, 0.0743, 0.3472, 0.06993, 0.3503, 0.05768, 0.9097, 0.6175, 0.9123, 0.6334, 0.7591, 0.4808, 0.7886, 0.4975, 0.7431, 0.452, 0.7191, 0.4401, 0.7598, 0.4801, 0.7886, 0.4975, 0.6897, 0.3986, 0.6717, 0.3928, 0.7191, 0.4401, 0.7431, 0.452, 0.7886, 0.4975, 0.7591, 0.4808, 0.7187, 0.4405, 0.7431, 0.452, 0.6638, 0.3727, 0.6488, 0.3698, 0.6717, 0.3928, 0.6897, 0.3986, 0.7431, 0.452, 0.7187, 0.4405, 0.6714, 0.3931, 0.6897, 0.3986, 0.6521, 0.361, 0.6383, 0.3594, 0.6488, 0.3698, 0.6638, 0.3727, 0.6897, 0.3986, 0.6714, 0.3931, 0.6484, 0.3701, 0.6638, 0.3727, 0.496, 0.2049, 0.4894, 0.2113, 0.6383, 0.3594, 0.6521, 0.361, 0.6638, 0.3727, 0.6484, 0.3701, 0.638, 0.3597, 0.6521, 0.361, 0.4796, 0.1885, 0.4749, 0.1967, 0.4894, 0.2113, 0.496, 0.2049, 0.6521, 0.361, 0.638, 0.3597, 0.4895, 0.2112, 0.496, 0.2049, 0.4129, 0.1218, 0.405, 0.1274, 0.4749, 0.1967, 0.4796, 0.1885, 0.496, 0.2049, 0.4895, 0.2112, 0.4749, 0.1967, 0.4796, 0.1885, 0.4066, 0.1155, 0.3995, 0.1218, 0.405, 0.1274, 0.4129, 0.1218, 0.4796, 0.1885, 0.4749, 0.1967, 0.4051, 0.1273, 0.4129, 0.1218, 0.4032, 0.1121, 0.3954, 0.1181, 0.3995, 0.1218, 0.4066, 0.1155, 0.4129, 0.1218, 0.4051, 0.1273, 0.3996, 0.1218, 0.4066, 0.1155, 0.3503, 0.05768, 0.3472, 0.06993, 0.3954, 0.1181, 0.4032, 0.1121, 0.4066, 0.1155, 0.3996, 0.1218, 0.3972, 0.1194, 0.4039, 0.1128, 0.4091, 0.1048, 0.4066, 0.1155, 0.4039, 0.1128, 0.4063, 0.102, 0.3557, 0.05141, 0.3503, 0.05768, 0.4032, 0.1121, 0.4056, 0.1013, 0.4154, 0.1111, 0.4129, 0.1218, 0.4066, 0.1155, 0.4091, 0.1048, 0.4056, 0.1013, 0.4032, 0.1121, 0.4066, 0.1155, 0.4108, 0.1065, 0.4837, 0.1794, 0.4796, 0.1885, 0.4129, 0.1218, 0.4154, 0.1111, 0.4108, 0.1065, 0.4066, 0.1155, 0.4129, 0.1218, 0.418, 0.1137, 0.5005, 0.1962, 0.496, 0.2049, 0.4796, 0.1885, 0.4837, 0.1794, 0.418, 0.1137, 0.4129, 0.1218, 0.4796, 0.1885, 0.4837, 0.1794, 0.6603, 0.356, 0.6521, 0.361, 0.496, 0.2049, 0.5005, 0.1962, 0.4837, 0.1794, 0.4796, 0.1885, 0.496, 0.2049, 0.5005, 0.1962, 0.6723, 0.368, 0.6638, 0.3727, 0.6521, 0.361, 0.6603, 0.356, 0.5005, 0.1962, 0.496, 0.2049, 0.6521, 0.361, 0.6603, 0.356, 0.6988, 0.3945, 0.6897, 0.3986, 0.6638, 0.3727, 0.6723, 0.368, 0.6603, 0.356, 0.6521, 0.361, 0.6638, 0.3727, 0.6723, 0.368, 0.7534, 0.4491, 0.7431, 0.452, 0.6897, 0.3986, 0.6988, 0.3945, 0.6723, 0.368, 0.6638, 0.3727, 0.6897, 0.3986, 0.6988, 0.3945, 0.8, 0.4957, 0.7886, 0.4975, 0.7431, 0.452, 0.7534, 0.4491, 0.6988, 0.3945, 0.6897, 0.3986, 0.7431, 0.452, 0.7534, 0.4491, 0.7534, 0.4491, 0.7431, 0.452, 0.7886, 0.4975, 0.8, 0.4957, 0.9101, 0.6058, 0.9097, 0.6175, 0.7886, 0.4975, 0.8, 0.4957, 0.3611, 0.0568, 0.3555, 0.06294, 0.3503, 0.05768, 0.3557, 0.05141, 0.4063, 0.102, 0.4039, 0.1128, 0.3608, 0.06821, 0.3665, 0.06218, 0.9142, 0.6099, 0.9138, 0.6216, 0.9097, 0.6175, 0.9101, 0.6058, 0.8, 0.4957, 0.7886, 0.4975, 0.9084, 0.6162, 0.9088, 0.6045, 0.9088, 0.6045, 0.9084, 0.6162, 0.9138, 0.6216, 0.9142, 0.6099, 0.3665, 0.06218, 0.3608, 0.06821, 0.3555, 0.06294, 0.3611, 0.0568, 0.3608, 0.06821, 0.3583, 0.08091, 0.3529, 0.0743, 0.3555, 0.06294, 0.9084, 0.6162, 0.9106, 0.6324, 0.914, 0.6365, 0.9138, 0.6216, 0.4515, 0.09727, 0.4518, 0.09762, 0.4296, 0.08673, 0.4286, 0.08567, 0.9427, 0.5885, 0.9431, 0.6, 0.9485, 0.6054, 0.9456, 0.5914, 0.9431, 0.6, 0.9373, 0.6034, 0.9427, 0.6089, 0.9485, 0.6054, 0.398, 0.06419, 0.3854, 0.05892, 0.38, 0.05353, 0.3926, 0.0588, 0.9373, 0.6034, 0.9213, 0.5949, 0.9268, 0.6003, 0.9427, 0.6089, 0.9213, 0.5949, 0.9112, 0.5959, 0.9167, 0.6013, 0.9268, 0.6003, 0.3854, 0.05892, 0.3788, 0.06344, 0.3734, 0.05805, 0.38, 0.05353, 0.3788, 0.06344, 0.3665, 0.06218, 0.3611, 0.0568, 0.3734, 0.05805, 0.9112, 0.5959, 0.9088, 0.6045, 0.9142, 0.6099, 0.9167, 0.6013, 0.9106, 0.6324, 0.9192, 0.643, 0.9192, 0.643, 0.914, 0.6365, 0.3583, 0.08091, 0.3577, 0.08041, 0.3506, 0.07449, 0.347, 0.07088, 0.3529, 0.0743, 0.455, 0.1008, 0.455, 0.1008, 0.4518, 0.09762, 0.4515, 0.09727, 0.3934, 0.1204, 0.3934, 0.1204, 0.3902, 0.1173, 0.3906, 0.1177, 0.4613, 0.1071, 0.4613, 0.1071, 0.455, 0.1008, 0.455, 0.1008, 0.3997, 0.1268, 0.3997, 0.1268, 0.3934, 0.1204, 0.3934, 0.1204, 0.5087, 0.1545, 0.5087, 0.1545, 0.4613, 0.1071, 0.4613, 0.1071, 0.468, 0.1951, 0.468, 0.1951, 0.3997, 0.1268, 0.3997, 0.1268, 0.5254, 0.1712, 0.5254, 0.1712, 0.5087, 0.1545, 0.5087, 0.1545, 0.4848, 0.2119, 0.4848, 0.2119, 0.468, 0.1951, 0.468, 0.1951, 0.6852, 0.331, 0.6852, 0.331, 0.5254, 0.1712, 0.5254, 0.1712, 0.6446, 0.3717, 0.6446, 0.3717, 0.4848, 0.2119, 0.4848, 0.2119, 0.6972, 0.3431, 0.6972, 0.3431, 0.6852, 0.331, 0.6852, 0.331, 0.6566, 0.3837, 0.6566, 0.3837, 0.6446, 0.3717, 0.6446, 0.3717, 0.7237, 0.3696, 0.7237, 0.3696, 0.6972, 0.3431, 0.6972, 0.3431, 0.6831, 0.4102, 0.6831, 0.4102, 0.6566, 0.3837, 0.6566, 0.3837, 0.7783, 0.4241, 0.7783, 0.4241, 0.7237, 0.3696, 0.7237, 0.3696, 0.7377, 0.4648, 0.7377, 0.4648, 0.6831, 0.4102, 0.6831, 0.4102, 0.8249, 0.4707, 0.8249, 0.4707, 0.7783, 0.4241, 0.7783, 0.4241, 0.7843, 0.5114, 0.7843, 0.5114, 0.7377, 0.4648, 0.7377, 0.4648, 0.9427, 0.5885, 0.9456, 0.5914, 0.8249, 0.4707, 0.8249, 0.4707, 0.9176, 0.6446, 0.9176, 0.6446, 0.7843, 0.5114, 0.7843, 0.5114, 0.3684, 0.09544, 0.3906, 0.1177, 0.3902, 0.1173, 0.3454, 0.07249, 0.349, 0.07609, 0.3684, 0.09544, 0.3454, 0.07249, 0.347, 0.07088, 0.3506, 0.07449, 0.349, 0.07609, 0.9192, 0.643, 0.9176, 0.6446, 0.9176, 0.6446, 0.9192, 0.643, 0.4418, 0.09866, 0.4515, 0.09727, 0.4286, 0.08567, 0.4296, 0.08673, 0.4518, 0.09762, 0.4522, 0.09798, 0.4317, 0.0891, 0.4296, 0.08673, 0.3926, 0.0588, 0.3872, 0.05341, 0.4286, 0.08567, 0.4317, 0.0891, 0.4522, 0.09798, 0.4425, 0.09937, 0.3506, 0.07449, 0.3577, 0.08041, 0.3706, 0.0932, 0.3684, 0.09544, 0.349, 0.07609, 0.37, 0.09384, 0.3684, 0.09544, 0.3684, 0.09544, 0.3706, 0.0932])
me_cube_004.materials.append(mat_aircraftcarrier)
me_cube_004.update()
me_cube_005 = bpy.data.meshes.new('Cube.005')
me_cube_005.from_pydata([(-0.1424, -0.2647, -0.01197), (-0.1424, -0.2647, 0.01197), (-0.04531, 0.1765, -0.01197), (-0.04531, 0.1765, 0.01197), (0.2749, -0.311, -0.01197), (0.2749, -0.311, 0.01197), (0.1887, 0.1543, -0.01197), (0.1887, 0.1543, 0.01197), (-0.1552, 0.1169, -0.01197), (-0.1552, 0.1169, 0.01197), (0.2316, 0.09144, -0.01197), (0.2316, 0.09144, 0.01197)], [], [(8, 9, 3, 2), (2, 3, 7, 6), (10, 11, 5, 4), (4, 5, 1, 0), (8, 10, 4, 0), (11, 9, 1, 5), (7, 3, 9, 11), (2, 6, 10, 8), (6, 7, 11, 10), (0, 1, 9, 8)])
me_cube_005.polygons.foreach_set('use_smooth', [True] * 10)
_uv = me_cube_005.uv_layers.new(name='UVMap')
_uv.uv.foreach_set('vector', [0.6599, 0.972, 0.6599, 0.972, 0.6802, 0.9831, 0.6802, 0.9831, 0.6802, 0.9831, 0.6802, 0.9831, 0.7236, 0.979, 0.7236, 0.979, 0.7316, 0.9673, 0.7316, 0.9673, 0.7396, 0.8927, 0.7396, 0.8927, 0.7396, 0.8927, 0.7396, 0.8927, 0.6622, 0.9013, 0.6622, 0.9013, 0.6599, 0.972, 0.7316, 0.9673, 0.7396, 0.8927, 0.6622, 0.9013, 0.7316, 0.9673, 0.6599, 0.972, 0.6622, 0.9013, 0.7396, 0.8927, 0.7236, 0.979, 0.6802, 0.9831, 0.6599, 0.972, 0.7316, 0.9673, 0.6802, 0.9831, 0.7236, 0.979, 0.7316, 0.9673, 0.6599, 0.972, 0.7236, 0.979, 0.7236, 0.979, 0.7316, 0.9673, 0.7316, 0.9673, 0.6622, 0.9013, 0.6622, 0.9013, 0.6599, 0.972, 0.6599, 0.972])
me_cube_005.materials.append(mat_aircraftcarrier)
me_cube_005.update()
me_cube_006 = bpy.data.meshes.new('Cube.006')
me_cube_006.from_pydata([(-0.2041, -0.3035, -0.1799), (-0.2041, -0.3035, 0.222), (-0.2041, 0.3035, -0.1799), (-0.2041, 0.3035, 0.222), (0.08703, -0.3035, -0.1799), (0.08703, -0.3035, 0.222), (0.08703, 0.3035, -0.1799), (0.08703, 0.3035, 0.222)], [], [(0, 1, 3, 2), (2, 3, 7, 6), (6, 7, 5, 4), (4, 5, 1, 0), (2, 6, 4, 0), (7, 3, 1, 5)])
me_cube_006.polygons.foreach_set('use_smooth', [True] * 6)
_uv = me_cube_006.uv_layers.new(name='UVMap')
_uv.uv.foreach_set('vector', [0.6605, 0.8919, 0.6605, 0.9788, 0.6605, 0.9788, 0.6605, 0.8919, 0.6605, 0.8919, 0.6605, 0.9788, 0.7235, 0.9788, 0.7235, 0.8919, 0.7235, 0.8919, 0.7235, 0.9788, 0.7235, 0.9788, 0.7235, 0.8919, 0.7235, 0.8919, 0.7235, 0.9788, 0.6605, 0.9788, 0.6605, 0.8919, 0.6605, 0.8919, 0.7235, 0.8919, 0.7235, 0.8919, 0.6605, 0.8919, 0.7235, 0.9788, 0.6605, 0.9788, 0.6605, 0.9788, 0.7235, 0.9788])
me_cube_006.materials.append(mat_aircraftcarrier)
me_cube_006.update()
me_cube_001 = bpy.data.meshes.new('Cube.001')
me_cube_001.from_pydata([(-0.1372, -0.07863, -0.0875), (-0.1372, -0.07863, 0.1296), (-0.1372, 0.07863, -0.0875), (-0.1372, 0.07863, 0.1296), (0.02008, -0.07863, -0.0875), (0.02008, -0.07863, 0.1296), (0.02008, 0.07863, -0.0875), (0.02008, 0.07863, 0.1296)], [], [(0, 1, 3, 2), (2, 3, 7, 6), (6, 7, 5, 4), (4, 5, 1, 0), (2, 6, 4, 0), (7, 3, 1, 5)])
me_cube_001.polygons.foreach_set('use_smooth', [True] * 6)
_uv = me_cube_001.uv_layers.new(name='UVMap')
_uv.uv.foreach_set('vector', [0.6612, 0.893, 0.6612, 0.9822, 0.6612, 0.9822, 0.6612, 0.893, 0.6612, 0.893, 0.6612, 0.9822, 0.7257, 0.9822, 0.7257, 0.893, 0.7257, 0.893, 0.7257, 0.9822, 0.7257, 0.9822, 0.7257, 0.893, 0.7257, 0.893, 0.7257, 0.9822, 0.6612, 0.9822, 0.6612, 0.893, 0.6612, 0.893, 0.7257, 0.893, 0.7257, 0.893, 0.6612, 0.893, 0.7257, 0.9822, 0.6612, 0.9822, 0.6612, 0.9822, 0.7257, 0.9822])
me_cube_001.materials.append(mat_aircraftcarrier)
me_cube_001.update()
me_cylinder_001 = bpy.data.meshes.new('Cylinder.001')
me_cylinder_001.from_pydata([(0.0, 0.0112, -0.01764), (0.0, 0.0112, 0.1842), (0.007922, 0.007922, -0.01764), (0.007922, 0.007922, 0.1842), (0.0112, 0.0, -0.01764), (0.0112, 0.0, 0.1842), (0.007922, -0.007922, -0.01764), (0.007922, -0.007922, 0.1842), (0.0, -0.0112, -0.01764), (0.0, -0.0112, 0.1842), (-0.007922, -0.007922, -0.01764), (-0.007922, -0.007922, 0.1842), (-0.0112, 0.0, -0.01764), (-0.0112, 0.0, 0.1842), (-0.007922, 0.007922, -0.01764), (-0.007922, 0.007922, 0.1842)], [], [(0, 1, 3, 2), (2, 3, 5, 4), (4, 5, 7, 6), (6, 7, 9, 8), (8, 9, 11, 10), (10, 11, 13, 12), (3, 1, 15, 13, 11, 9, 7, 5), (12, 13, 15, 14), (14, 15, 1, 0), (0, 2, 4, 6, 8, 10, 12, 14)])
me_cylinder_001.polygons.foreach_set('use_smooth', [True] * 10)
_uv = me_cylinder_001.uv_layers.new(name='UVMap')
_uv.uv.foreach_set('vector', [0.07309, 0.2053, 0.07309, 0.2567, 0.0751, 0.2567, 0.0751, 0.2053, 0.0751, 0.2053, 0.0751, 0.2567, 0.07594, 0.2567, 0.07594, 0.2053, 0.07594, 0.2053, 0.07594, 0.2567, 0.0751, 0.2567, 0.0751, 0.2053, 0.0751, 0.2053, 0.0751, 0.2567, 0.07309, 0.2567, 0.07309, 0.2053, 0.07309, 0.2053, 0.07309, 0.2567, 0.07107, 0.2567, 0.07107, 0.2053, 0.07107, 0.2053, 0.07107, 0.2567, 0.07023, 0.2567, 0.07023, 0.2053, 0.0751, 0.2567, 0.07309, 0.2567, 0.07107, 0.2567, 0.07023, 0.2567, 0.07107, 0.2567, 0.07309, 0.2567, 0.0751, 0.2567, 0.07594, 0.2567, 0.07023, 0.2053, 0.07023, 0.2567, 0.07107, 0.2567, 0.07107, 0.2053, 0.07107, 0.2053, 0.07107, 0.2567, 0.07309, 0.2567, 0.07309, 0.2053, 0.07309, 0.2053, 0.0751, 0.2053, 0.07594, 0.2053, 0.0751, 0.2053, 0.07309, 0.2053, 0.07107, 0.2053, 0.07023, 0.2053, 0.07107, 0.2053])
me_cylinder_001.materials.append(mat_aircraftcarrier)
me_cylinder_001.update()
me_cube_002 = bpy.data.meshes.new('Cube.002')
me_cube_002.from_pydata([(-0.1372, -0.07863, -0.0875), (-0.1372, -0.07863, 0.1296), (-0.1372, 0.07863, -0.0875), (-0.1372, 0.07863, 0.1296), (0.02008, -0.07863, -0.0875), (0.02008, -0.07863, 0.1296), (0.02008, 0.07863, -0.0875), (0.02008, 0.07863, 0.1296)], [], [(0, 1, 3, 2), (2, 3, 7, 6), (6, 7, 5, 4), (4, 5, 1, 0), (2, 6, 4, 0), (7, 3, 1, 5)])
me_cube_002.polygons.foreach_set('use_smooth', [True] * 6)
_uv = me_cube_002.uv_layers.new(name='UVMap')
_uv.uv.foreach_set('vector', [0.6562, 0.893, 0.6562, 0.9822, 0.6562, 0.9822, 0.6562, 0.893, 0.6562, 0.893, 0.6562, 0.9822, 0.7208, 0.9822, 0.7208, 0.893, 0.7208, 0.893, 0.7208, 0.9822, 0.7208, 0.9822, 0.7208, 0.893, 0.7208, 0.893, 0.7208, 0.9822, 0.6562, 0.9822, 0.6562, 0.893, 0.6562, 0.893, 0.7208, 0.893, 0.7208, 0.893, 0.6562, 0.893, 0.7208, 0.9822, 0.6562, 0.9822, 0.6562, 0.9822, 0.7208, 0.9822])
me_cube_002.materials.append(mat_aircraftcarrier)
me_cube_002.update()
me_cube_008 = bpy.data.meshes.new('Cube.008')
me_cube_008.from_pydata([(-0.2381, -0.326, 0.115), (-0.257, -0.3604, 0.1911), (-0.2381, 0.326, 0.115), (-0.257, 0.3604, 0.1911), (0.121, -0.326, 0.115), (0.1399, -0.3604, 0.1911), (0.121, 0.326, 0.115), (0.1399, 0.3604, 0.1911)], [], [(0, 1, 3, 2), (2, 3, 7, 6), (6, 7, 5, 4), (4, 5, 1, 0), (2, 6, 4, 0), (7, 3, 1, 5)])
me_cube_008.polygons.foreach_set('use_smooth', [True] * 6)
_uv = me_cube_008.uv_layers.new(name='UVMap')
_uv.uv.foreach_set('vector', [0.01237, 0.338, 0.01062, 0.3575, 0.08012, 0.3581, 0.0774, 0.3382, 0.01422, 0.3383, 0.01162, 0.3565, 0.07829, 0.3566, 0.07642, 0.3385, 0.07596, 0.3382, 0.08029, 0.3566, 0.01118, 0.3565, 0.01395, 0.3371, 0.07642, 0.3385, 0.08012, 0.3578, 0.01113, 0.3567, 0.01422, 0.3383, 0.01422, 0.3383, 0.07642, 0.3385, 0.07642, 0.3385, 0.01422, 0.3383, 0.07633, 0.3581, 0.01418, 0.3569, 0.01418, 0.3569, 0.07633, 0.3581])
me_cube_008.materials.append(mat_aircraftcarrier)
me_cube_008.update()
me_cylinder_005 = bpy.data.meshes.new('Cylinder.005')
me_cylinder_005.from_pydata([(2.328e-10, 0.0112, -0.15), (2.328e-10, 0.0112, 0.15), (0.007922, 0.007922, -0.15), (0.007922, 0.007922, 0.15), (0.0112, 1.164e-10, -0.15), (0.0112, 1.164e-10, 0.15), (0.007922, -0.007922, -0.15), (0.007922, -0.007922, 0.15), (2.328e-10, -0.0112, -0.15), (2.328e-10, -0.0112, 0.15), (-0.007922, -0.007922, -0.15), (-0.007922, -0.007922, 0.15), (-0.0112, 1.164e-10, -0.15), (-0.0112, 1.164e-10, 0.15), (-0.007922, 0.007922, -0.15), (-0.007922, 0.007922, 0.15)], [], [(0, 1, 3, 2), (2, 3, 5, 4), (4, 5, 7, 6), (6, 7, 9, 8), (8, 9, 11, 10), (10, 11, 13, 12), (3, 1, 15, 13, 11, 9, 7, 5), (12, 13, 15, 14), (14, 15, 1, 0), (0, 2, 4, 6, 8, 10, 12, 14)])
me_cylinder_005.polygons.foreach_set('use_smooth', [True] * 10)
_uv = me_cylinder_005.uv_layers.new(name='UVMap')
_uv.uv.foreach_set('vector', [0.05649, 0.2377, 0.1076, 0.2377, 0.1076, 0.2364, 0.05649, 0.2364, 0.05649, 0.2364, 0.1076, 0.2364, 0.1076, 0.2358, 0.05649, 0.2358, 0.05649, 0.2358, 0.1076, 0.2358, 0.1076, 0.2364, 0.05649, 0.2364, 0.05649, 0.2364, 0.1076, 0.2364, 0.1076, 0.2377, 0.05649, 0.2377, 0.05649, 0.2377, 0.1076, 0.2377, 0.1076, 0.2391, 0.05649, 0.2391, 0.05649, 0.2391, 0.1076, 0.2391, 0.1076, 0.2396, 0.05649, 0.2396, 0.1076, 0.2364, 0.1076, 0.2377, 0.1076, 0.2391, 0.1076, 0.2396, 0.1076, 0.2391, 0.1076, 0.2377, 0.1076, 0.2364, 0.1076, 0.2358, 0.05649, 0.2396, 0.1076, 0.2396, 0.1076, 0.2391, 0.05649, 0.2391, 0.05649, 0.2391, 0.1076, 0.2391, 0.1076, 0.2377, 0.05649, 0.2377, 0.05649, 0.2377, 0.05649, 0.2364, 0.05649, 0.2358, 0.05649, 0.2364, 0.05649, 0.2377, 0.05649, 0.2391, 0.05649, 0.2396, 0.05649, 0.2391])
me_cylinder_005.materials.append(mat_aircraftcarrier)
me_cylinder_005.update()
me_cylinder_006 = bpy.data.meshes.new('Cylinder.006')
me_cylinder_006.from_pydata([(1.127e-08, 0.0112, -0.09324), (-1.081e-08, 0.0112, 0.09324), (0.007922, 0.007922, -0.09324), (0.007922, 0.007922, 0.09324), (0.0112, -7.503e-09, -0.09324), (0.0112, 7.736e-09, 0.09324), (0.007922, -0.007922, -0.09324), (0.007922, -0.007922, 0.09324), (1.127e-08, -0.0112, -0.09324), (-1.081e-08, -0.0112, 0.09324), (-0.007922, -0.007922, -0.09324), (-0.007922, -0.007922, 0.09324), (-0.0112, -7.503e-09, -0.09324), (-0.0112, 7.736e-09, 0.09324), (-0.007922, 0.007922, -0.09324), (-0.007922, 0.007922, 0.09324)], [], [(0, 1, 3, 2), (2, 3, 5, 4), (4, 5, 7, 6), (6, 7, 9, 8), (8, 9, 11, 10), (10, 11, 13, 12), (3, 1, 15, 13, 11, 9, 7, 5), (12, 13, 15, 14), (14, 15, 1, 0), (0, 2, 4, 6, 8, 10, 12, 14)])
me_cylinder_006.polygons.foreach_set('use_smooth', [True] * 10)
_uv = me_cylinder_006.uv_layers.new(name='UVMap')
_uv.uv.foreach_set('vector', [0.06203, 0.2416, 0.1022, 0.2416, 0.1022, 0.2399, 0.06203, 0.2399, 0.06203, 0.2399, 0.1022, 0.2399, 0.1022, 0.2392, 0.06203, 0.2392, 0.06203, 0.2392, 0.1022, 0.2392, 0.1022, 0.2399, 0.06203, 0.2399, 0.06203, 0.2399, 0.1022, 0.2399, 0.1022, 0.2416, 0.06203, 0.2416, 0.06203, 0.2416, 0.1022, 0.2416, 0.1022, 0.2433, 0.06203, 0.2433, 0.06203, 0.2433, 0.1022, 0.2433, 0.1022, 0.2441, 0.06203, 0.2441, 0.1022, 0.2399, 0.1022, 0.2416, 0.1022, 0.2433, 0.1022, 0.2441, 0.1022, 0.2433, 0.1022, 0.2416, 0.1022, 0.2399, 0.1022, 0.2392, 0.06203, 0.2441, 0.1022, 0.2441, 0.1022, 0.2433, 0.06203, 0.2433, 0.06203, 0.2433, 0.1022, 0.2433, 0.1022, 0.2416, 0.06203, 0.2416, 0.06203, 0.2416, 0.06203, 0.2399, 0.06203, 0.2392, 0.06203, 0.2399, 0.06203, 0.2416, 0.06203, 0.2433, 0.06203, 0.2441, 0.06203, 0.2433])
me_cylinder_006.materials.append(mat_aircraftcarrier)
me_cylinder_006.update()
me_cube_014 = bpy.data.meshes.new('Cube.014')
me_cube_014.from_pydata([(-5.693, -79.38, -0.8522), (-5.693, -79.38, 0.8522), (-4.909, 78.25, -0.8522), (-4.909, 78.25, 0.8522), (22.62, -75.92, -0.8522), (22.62, -75.92, 0.8522), (8.895, 78.34, -0.8522), (8.895, 78.34, 0.8522), (-6.851, 76.86, -0.8522), (-6.851, 76.86, 0.8522), (8.972, 77.03, -0.8522), (8.972, 77.03, 0.8522), (-7.197, 69.72, -0.8522), (9.731, 69.55, 0.8522), (-7.197, 69.72, 0.8522), (9.731, 69.55, -0.8522), (-7.966, 68.78, -0.8522), (9.866, 68.59, 0.8522), (-7.966, 68.78, 0.8522), (9.866, 68.59, -0.8522), (-9.323, 52.38, -0.8522), (11.46, 52.35, 0.8522), (-9.323, 52.38, 0.8522), (11.46, 52.35, -0.8522), (-12.07, 50.31, -0.8522), (11.71, 50.4, 0.8522), (-12.07, 50.31, 0.8522), (11.71, 50.4, -0.8522), (-12.07, 44.63, -0.8522), (12.03, 47.43, 0.8522), (-12.07, 44.63, 0.8522), (12.03, 47.43, -0.8522), (-9.715, 41.0, -0.8522), (12.6, 41.74, 0.8522), (-9.715, 41.0, 0.8522), (12.6, 41.74, -0.8522), (-21.4, 27.18, -0.8522), (21.85, 30.11, 0.8522), (-21.4, 27.18, 0.8522), (21.85, 30.11, -0.8522), (-9.777, 44.59, 0.8522), (12.32, 44.97, -0.8522), (-9.777, 44.59, -0.8522), (12.32, 44.97, 0.8522), (-20.87, 14.82, -0.8522), (21.92, 16.96, 0.8522), (-20.87, 14.82, 0.8522), (21.92, 16.96, -0.8522), (-19.94, 13.16, -0.8522), (21.94, 15.15, 0.8522), (-19.94, 13.16, 0.8522), (21.94, 15.15, -0.8522), (-18.11, 4.791, -0.8522), (22.01, 7.08, 0.8522), (-18.11, 4.791, 0.8522), (22.01, 7.08, -0.8522), (-18.03, -8.609, -0.8522), (22.1, -7.078, 0.8522), (-18.03, -8.609, 0.8522), (22.1, -7.078, -0.8522), (-18.65, -12.32, -0.8522), (22.14, -10.55, 0.8522), (-18.65, -12.32, 0.8522), (22.14, -10.55, -0.8522), (-19.42, -11.53, 0.8522), (-19.44, -8.69, 0.8522), (-19.44, -8.69, -0.8522), (-19.42, -11.53, -0.8522), (-18.49, -24.66, -0.8522), (22.19, -23.35, 0.8522), (-18.49, -24.66, 0.8522), (22.19, -23.35, -0.8522), (-18.45, -27.42, -0.8522), (22.22, -26.17, 0.8522), (-18.45, -27.42, 0.8522), (22.22, -26.17, -0.8522), (-18.25, -43.28, -0.8522), (22.33, -42.36, 0.8522), (-18.25, -43.28, 0.8522), (22.33, -42.36, -0.8522), (-20.45, -27.76, 0.8522), (-19.66, -24.69, 0.8522), (-19.66, -24.69, -0.8522), (-20.45, -27.76, -0.8522), (-20.29, -39.0, 0.8522), (-20.29, -39.0, -0.8522), (-18.19, -62.67, -0.8522), (22.43, -57.7, 0.8522), (-18.19, -62.67, 0.8522), (22.43, -57.7, -0.8522), (-15.97, -64.6, -0.8522), (22.5, -60.51, 0.8522), (-15.97, -64.6, 0.8522), (22.5, -60.51, -0.8522), (-7.934, -65.04, -0.8522), (22.53, -61.94, 0.8522), (-7.934, -65.04, 0.8522), (22.53, -61.94, -0.8522), (1.4, 78.29, -0.8522), (1.4, 78.29, 0.8522), (6.183, -78.93, -0.8522), (6.183, -78.93, 0.8522), (0.381, 76.94, 0.8522), (0.381, 76.94, -0.8522), (0.5403, 69.64, 0.8522), (0.5403, 69.64, -0.8522), (0.1842, 68.7, 0.8522), (0.1842, 68.7, -0.8522), (0.1774, 52.36, 0.8522), (0.1774, 52.36, -0.8522), (-1.202, 50.35, 0.8522), (-1.202, 50.35, -0.8522), (-1.053, 45.91, 0.8522), (-1.053, 45.91, -0.8522), (0.4834, 41.34, 0.8522), (0.4834, 41.34, -0.8522), (-1.635, 28.52, 0.8522), (-1.635, 28.52, -0.8522), (0.3216, 44.76, -0.8522), (0.3216, 44.76, 0.8522), (-1.312, 15.79, 0.8522), (-1.312, 15.79, -0.8522), (-0.7933, 14.07, 0.8522), (-0.7933, 14.07, -0.8522), (0.2315, 5.837, 0.8522), (0.2315, 5.837, -0.8522), (0.3119, -7.909, 0.8522), (0.3119, -7.909, -0.8522), (-0.003041, -11.51, 0.8522), (-0.003041, -11.51, -0.8522), (0.1017, -24.06, 0.8522), (0.1017, -24.06, -0.8522), (0.1364, -26.85, 0.8522), (0.1364, -26.85, -0.8522), (0.2981, -42.86, 0.8522), (0.2981, -42.86, -0.8522), (0.377, -60.4, 0.8522), (0.377, -60.4, -0.8522), (1.616, -62.73, 0.8522), (1.616, -62.73, -0.8522), (5.989, -63.63, 0.8522), (5.989, -63.63, -0.8522)], [], [(8, 9, 3, 2), (98, 99, 7, 6), (97, 95, 5, 4), (100, 101, 1, 0), (141, 97, 4, 100), (140, 96, 1, 101), (99, 3, 9, 102), (98, 6, 10, 103), (6, 7, 11, 10), (12, 14, 9, 8), (16, 18, 14, 12), (102, 9, 14, 104), (103, 10, 15, 105), (10, 11, 13, 15), (20, 22, 18, 16), (104, 14, 18, 106), (105, 15, 19, 107), (15, 13, 17, 19), (24, 26, 22, 20), (106, 18, 22, 108), (107, 19, 23, 109), (19, 17, 21, 23), (28, 30, 26, 24), (108, 22, 26, 110), (109, 23, 27, 111), (23, 21, 25, 27), (42, 40, 30, 28), (110, 26, 30, 112), (111, 27, 31, 113), (27, 25, 29, 31), (36, 38, 34, 32), (119, 40, 34, 114), (118, 41, 35, 115), (41, 43, 33, 35), (44, 46, 38, 36), (114, 34, 38, 116), (115, 35, 39, 117), (35, 33, 37, 39), (31, 29, 43, 41), (113, 31, 41, 118), (112, 30, 40, 119), (32, 34, 40, 42), (48, 50, 46, 44), (116, 38, 46, 120), (117, 39, 47, 121), (39, 37, 45, 47), (52, 54, 50, 48), (120, 46, 50, 122), (121, 47, 51, 123), (47, 45, 49, 51), (56, 58, 54, 52), (122, 50, 54, 124), (123, 51, 55, 125), (51, 49, 53, 55), (62, 58, 65, 64), (124, 54, 58, 126), (125, 55, 59, 127), (55, 53, 57, 59), (68, 70, 62, 60), (126, 58, 62, 128), (127, 59, 63, 129), (59, 57, 61, 63), (67, 64, 65, 66), (60, 62, 64, 67), (56, 60, 67, 66), (58, 56, 66, 65), (76, 78, 84, 85), (128, 62, 70, 130), (129, 63, 71, 131), (63, 61, 69, 71), (74, 70, 81, 80), (130, 70, 74, 132), (131, 71, 75, 133), (71, 69, 73, 75), (86, 88, 78, 76), (132, 74, 78, 134), (133, 75, 79, 135), (75, 73, 77, 79), (83, 80, 81, 82), (85, 84, 80, 83), (72, 76, 85, 83), (78, 74, 80, 84), (68, 72, 83, 82), (70, 68, 82, 81), (90, 92, 88, 86), (134, 78, 88, 136), (135, 79, 89, 137), (79, 77, 87, 89), (94, 96, 92, 90), (136, 88, 92, 138), (137, 89, 93, 139), (89, 87, 91, 93), (0, 1, 96, 94), (138, 92, 96, 140), (139, 93, 97, 141), (93, 91, 95, 97), (90, 139, 141, 94), (91, 138, 140, 95), (86, 137, 139, 90), (87, 136, 138, 91), (76, 135, 137, 86), (77, 134, 136, 87), (72, 133, 135, 76), (73, 132, 134, 77), (68, 131, 133, 72), (69, 130, 132, 73), (60, 129, 131, 68), (61, 128, 130, 69), (56, 127, 129, 60), (57, 126, 128, 61), (52, 125, 127, 56), (53, 124, 126, 57), (48, 123, 125, 52), (49, 122, 124, 53), (44, 121, 123, 48), (45, 120, 122, 49), (36, 117, 121, 44), (37, 116, 120, 45), (29, 112, 119, 43), (28, 113, 118, 42), (32, 115, 117, 36), (33, 114, 116, 37), (42, 118, 115, 32), (43, 119, 114, 33), (24, 111, 113, 28), (25, 110, 112, 29), (20, 109, 111, 24), (21, 108, 110, 25), (16, 107, 109, 20), (17, 106, 108, 21), (12, 105, 107, 16), (13, 104, 106, 17), (8, 103, 105, 12), (11, 102, 104, 13), (2, 98, 103, 8), (7, 99, 102, 11), (95, 140, 101, 5), (94, 141, 100, 0), (4, 5, 101, 100), (2, 3, 99, 98)])
_uv = me_cube_014.uv_layers.new(name='UVMap')
_uv.uv.foreach_set('vector', [0.6514, 0.2025, 0.6357, 0.2157, 0.6507, 0.2336, 0.6665, 0.2204, 0.7154, 0.2787, 0.6996, 0.2919, 0.7577, 0.3611, 0.7734, 0.3479, 0.8791, 0.4738, 0.8634, 0.487, 0.8641, 0.4879, 0.8798, 0.4747, 0.7524, 0.3229, 0.7367, 0.3361, 0.6446, 0.2264, 0.6604, 0.2132, 0.6332, 0.143, 0.6548, 0.1254, 0.6384, 0.1087, 0.6153, 0.1246, 0.2015, 0.1768, 0.1201, 0.2432, 0.05587, 0.1552, 0.1213, 0.09449, 0.9307, 0.9547, 0.897, 0.988, 0.8793, 0.9909, 0.9181, 0.9529, 0.7959, 0.3166, 0.8049, 0.3077, 0.8034, 0.3061, 0.7931, 0.3162, 0.7734, 0.3479, 0.7577, 0.3611, 0.7583, 0.3618, 0.774, 0.3486, 0.6487, 0.1993, 0.633, 0.2125, 0.6357, 0.2157, 0.6514, 0.2025, 0.6428, 0.1922, 0.627, 0.2054, 0.633, 0.2125, 0.6487, 0.1993, 0.9181, 0.9529, 0.8793, 0.9909, 0.8396, 0.9548, 0.8802, 0.9133, 0.7931, 0.3162, 0.8034, 0.3061, 0.7955, 0.2963, 0.7847, 0.3073, 0.774, 0.3486, 0.7583, 0.3618, 0.7642, 0.3689, 0.7799, 0.3556, 0.6322, 0.1796, 0.6165, 0.1928, 0.627, 0.2054, 0.6428, 0.1922, 0.8802, 0.9133, 0.8396, 0.9548, 0.8305, 0.9539, 0.8733, 0.9102, 0.7847, 0.3073, 0.7955, 0.2963, 0.7945, 0.295, 0.7831, 0.3066, 0.7799, 0.3556, 0.7642, 0.3689, 0.7652, 0.3701, 0.781, 0.3569, 0.611, 0.1543, 0.5952, 0.1675, 0.6165, 0.1928, 0.6322, 0.1796, 0.8733, 0.9102, 0.8305, 0.9539, 0.7362, 0.874, 0.7865, 0.8235, 0.7831, 0.3066, 0.7945, 0.295, 0.7771, 0.2739, 0.7638, 0.2873, 0.781, 0.3569, 0.7652, 0.3701, 0.7776, 0.3848, 0.7933, 0.3716, 0.611, 0.1543, 0.5952, 0.1675, 0.5952, 0.1675, 0.611, 0.1543, 0.7865, 0.8235, 0.7362, 0.874, 0.7106, 0.8776, 0.7685, 0.8201, 0.7638, 0.2873, 0.7771, 0.2739, 0.7751, 0.2713, 0.7598, 0.2865, 0.7933, 0.3716, 0.7776, 0.3848, 0.7795, 0.3871, 0.7952, 0.3739, 0.6287, 0.1754, 0.613, 0.1886, 0.5952, 0.1675, 0.611, 0.1543, 0.7685, 0.8201, 0.7106, 0.8776, 0.6805, 0.8475, 0.7458, 0.7958, 0.7598, 0.2865, 0.7751, 0.2713, 0.772, 0.2674, 0.7547, 0.2811, 0.7952, 0.3739, 0.7795, 0.3871, 0.782, 0.3901, 0.7978, 0.3769, 0.5386, 0.06805, 0.5229, 0.08126, 0.6135, 0.1892, 0.6292, 0.176, 0.7469, 0.7824, 0.6924, 0.8351, 0.6737, 0.8157, 0.7296, 0.7633, 0.7549, 0.2781, 0.7694, 0.2641, 0.7659, 0.26, 0.7511, 0.2739, 0.8, 0.3795, 0.7842, 0.3927, 0.7864, 0.3953, 0.8022, 0.3821, 0.5427, 0.07295, 0.527, 0.08616, 0.5229, 0.08126, 0.5386, 0.06805, 0.7296, 0.7633, 0.6737, 0.8157, 0.5382, 0.8044, 0.6503, 0.7065, 0.7511, 0.2739, 0.7659, 0.26, 0.7631, 0.2352, 0.7334, 0.2612, 0.8022, 0.3821, 0.7864, 0.3953, 0.8581, 0.4808, 0.8738, 0.4676, 0.7978, 0.3769, 0.782, 0.3901, 0.7842, 0.3927, 0.8, 0.3795, 0.7547, 0.2811, 0.772, 0.2674, 0.7694, 0.2641, 0.7549, 0.2781, 0.7458, 0.7958, 0.6805, 0.8475, 0.6924, 0.8351, 0.7469, 0.7824, 0.6292, 0.176, 0.6135, 0.1892, 0.613, 0.1886, 0.6287, 0.1754, 0.55, 0.08161, 0.5342, 0.09482, 0.527, 0.08616, 0.5427, 0.07295, 0.6503, 0.7065, 0.5382, 0.8044, 0.4754, 0.7359, 0.5845, 0.6372, 0.7334, 0.2612, 0.7631, 0.2352, 0.7476, 0.2196, 0.7187, 0.2457, 0.8738, 0.4676, 0.8581, 0.4808, 0.8587, 0.4815, 0.8744, 0.4683, 0.5642, 0.09849, 0.5484, 0.1117, 0.5342, 0.09482, 0.55, 0.08161, 0.5845, 0.6372, 0.4754, 0.7359, 0.4716, 0.7221, 0.578, 0.6253, 0.7187, 0.2457, 0.7476, 0.2196, 0.7455, 0.2174, 0.7172, 0.2431, 0.8744, 0.4683, 0.8587, 0.4815, 0.8588, 0.4817, 0.8746, 0.4685, 0.5647, 0.09918, 0.549, 0.1124, 0.5484, 0.1117, 0.5642, 0.09849, 0.578, 0.6253, 0.4716, 0.7221, 0.4369, 0.668, 0.5398, 0.5762, 0.7172, 0.2431, 0.7455, 0.2174, 0.736, 0.2078, 0.7087, 0.2321, 0.8746, 0.4685, 0.8588, 0.4817, 0.8594, 0.4823, 0.8751, 0.4691, 0.3431, 0.58, 0.3661, 0.5964, 0.3582, 0.6035, 0.3432, 0.5883, 0.5398, 0.5762, 0.4369, 0.668, 0.3661, 0.5964, 0.4672, 0.5028, 0.7087, 0.2321, 0.736, 0.2078, 0.7193, 0.1909, 0.6925, 0.2157, 0.8751, 0.4691, 0.8594, 0.4823, 0.8601, 0.4831, 0.8758, 0.4699, 0.5612, 0.09496, 0.5454, 0.1082, 0.5442, 0.1067, 0.56, 0.0935, 0.4672, 0.5028, 0.3661, 0.5964, 0.3431, 0.58, 0.4464, 0.4853, 0.6925, 0.2157, 0.7193, 0.1909, 0.7153, 0.1867, 0.6879, 0.2118, 0.8758, 0.4699, 0.8601, 0.4831, 0.8604, 0.4835, 0.8761, 0.4703, 0.554, 0.08639, 0.5383, 0.0996, 0.5381, 0.09942, 0.5539, 0.08621, 0.56, 0.0935, 0.5442, 0.1067, 0.5383, 0.0996, 0.554, 0.08639, 0.67, 0.2366, 0.6648, 0.2329, 0.6648, 0.2348, 0.6682, 0.2382, 0.549, 0.1124, 0.5647, 0.09918, 0.5539, 0.08621, 0.5381, 0.09942, 0.563, 0.09715, 0.5473, 0.1104, 0.5315, 0.0915, 0.5472, 0.07829, 0.4464, 0.4853, 0.3431, 0.58, 0.2784, 0.5136, 0.3803, 0.4181, 0.6879, 0.2118, 0.7153, 0.1867, 0.7001, 0.1715, 0.6731, 0.1968, 0.8761, 0.4703, 0.8604, 0.4835, 0.8607, 0.4839, 0.8765, 0.4707, 0.264, 0.4988, 0.2784, 0.5136, 0.2721, 0.5197, 0.2516, 0.5076, 0.3803, 0.4181, 0.2784, 0.5136, 0.264, 0.4988, 0.3657, 0.4031, 0.6731, 0.1968, 0.7001, 0.1715, 0.6968, 0.1681, 0.6699, 0.1935, 0.8765, 0.4707, 0.8607, 0.4839, 0.861, 0.4842, 0.8767, 0.471, 0.5635, 0.09773, 0.5478, 0.1109, 0.5473, 0.1104, 0.563, 0.09715, 0.3657, 0.4031, 0.264, 0.4988, 0.1808, 0.4135, 0.2816, 0.3173, 0.6699, 0.1935, 0.6968, 0.1681, 0.6778, 0.1488, 0.6511, 0.1743, 0.8767, 0.471, 0.861, 0.4842, 0.8619, 0.4853, 0.8776, 0.472, 0.546, 0.07684, 0.5302, 0.09005, 0.5364, 0.0974, 0.5522, 0.08419, 0.5472, 0.07829, 0.5315, 0.0915, 0.5302, 0.09005, 0.546, 0.07684, 0.6472, 0.2148, 0.6286, 0.1958, 0.6313, 0.2033, 0.6444, 0.2168, 0.1808, 0.4135, 0.264, 0.4988, 0.2516, 0.5076, 0.1927, 0.4471, 0.6504, 0.2181, 0.6472, 0.2148, 0.6444, 0.2168, 0.649, 0.2195, 0.5454, 0.1082, 0.5612, 0.09496, 0.5522, 0.08419, 0.5364, 0.0974, 0.5807, 0.1183, 0.565, 0.1315, 0.5478, 0.1109, 0.5635, 0.09773, 0.2816, 0.3173, 0.1808, 0.4135, 0.07819, 0.3102, 0.1889, 0.2237, 0.6511, 0.1743, 0.6778, 0.1488, 0.6597, 0.1305, 0.6304, 0.1534, 0.8776, 0.472, 0.8619, 0.4853, 0.8626, 0.4862, 0.8784, 0.473, 0.643, 0.1925, 0.6273, 0.2057, 0.565, 0.1315, 0.5807, 0.1183, 0.1889, 0.2237, 0.07819, 0.3102, 0.07976, 0.2882, 0.1831, 0.2048, 0.6304, 0.1534, 0.6597, 0.1305, 0.6565, 0.1271, 0.6291, 0.1492, 0.8784, 0.473, 0.8626, 0.4862, 0.8632, 0.4868, 0.8789, 0.4736, 0.6604, 0.2132, 0.6446, 0.2264, 0.6273, 0.2057, 0.643, 0.1925, 0.1831, 0.2048, 0.07976, 0.2882, 0.1201, 0.2432, 0.2015, 0.1768, 0.6291, 0.1492, 0.6565, 0.1271, 0.6548, 0.1254, 0.6332, 0.143, 0.8789, 0.4736, 0.8632, 0.4868, 0.8634, 0.487, 0.8791, 0.4738, 0.6061, 0.1678, 0.6291, 0.1492, 0.6332, 0.143, 0.6151, 0.1578, 0.3058, 0.1057, 0.1831, 0.2048, 0.2015, 0.1768, 0.2983, 0.09789, 0.6057, 0.1727, 0.6304, 0.1534, 0.6291, 0.1492, 0.6061, 0.1678, 0.3203, 0.1209, 0.1889, 0.2237, 0.1831, 0.2048, 0.3058, 0.1057, 0.6286, 0.1958, 0.6511, 0.1743, 0.6304, 0.1534, 0.6057, 0.1727, 0.4012, 0.2029, 0.2816, 0.3173, 0.1889, 0.2237, 0.3203, 0.1209, 0.6472, 0.2148, 0.6699, 0.1935, 0.6511, 0.1743, 0.6286, 0.1958, 0.4866, 0.2895, 0.3657, 0.4031, 0.2816, 0.3173, 0.4012, 0.2029, 0.6504, 0.2181, 0.6731, 0.1968, 0.6699, 0.1935, 0.6472, 0.2148, 0.5014, 0.3046, 0.3803, 0.4181, 0.3657, 0.4031, 0.4866, 0.2895, 0.6648, 0.2329, 0.6879, 0.2118, 0.6731, 0.1968, 0.6504, 0.2181, 0.5691, 0.3728, 0.4464, 0.4853, 0.3803, 0.4181, 0.5014, 0.3046, 0.67, 0.2366, 0.6925, 0.2157, 0.6879, 0.2118, 0.6648, 0.2329, 0.5873, 0.3915, 0.4672, 0.5028, 0.4464, 0.4853, 0.5691, 0.3728, 0.6857, 0.2526, 0.7087, 0.2321, 0.6925, 0.2157, 0.67, 0.2366, 0.662, 0.4671, 0.5398, 0.5762, 0.4672, 0.5028, 0.5873, 0.3915, 0.6935, 0.2647, 0.7172, 0.2431, 0.7087, 0.2321, 0.6857, 0.2526, 0.7045, 0.5104, 0.578, 0.6253, 0.5398, 0.5762, 0.662, 0.4671, 0.6943, 0.2677, 0.7187, 0.2457, 0.7172, 0.2431, 0.6935, 0.2647, 0.714, 0.52, 0.5845, 0.6372, 0.578, 0.6253, 0.7045, 0.5104, 0.7084, 0.283, 0.7334, 0.2612, 0.7187, 0.2457, 0.6943, 0.2677, 0.7835, 0.5903, 0.6503, 0.7065, 0.5845, 0.6372, 0.714, 0.52, 0.8233, 0.7344, 0.7458, 0.7958, 0.7469, 0.7824, 0.8117, 0.7198, 0.7401, 0.2926, 0.7547, 0.2811, 0.7549, 0.2781, 0.7428, 0.2899, 0.7386, 0.2855, 0.7511, 0.2739, 0.7334, 0.2612, 0.7084, 0.283, 0.7961, 0.7011, 0.7296, 0.7633, 0.6503, 0.7065, 0.7835, 0.5903, 0.7428, 0.2899, 0.7549, 0.2781, 0.7511, 0.2739, 0.7386, 0.2855, 0.8117, 0.7198, 0.7469, 0.7824, 0.7296, 0.7633, 0.7961, 0.7011, 0.7468, 0.2994, 0.7598, 0.2865, 0.7547, 0.2811, 0.7401, 0.2926, 0.8373, 0.7518, 0.7685, 0.8201, 0.7458, 0.7958, 0.8233, 0.7344, 0.7525, 0.2986, 0.7638, 0.2873, 0.7598, 0.2865, 0.7468, 0.2994, 0.8464, 0.7635, 0.7865, 0.8235, 0.7685, 0.8201, 0.8373, 0.7518, 0.7736, 0.3164, 0.7831, 0.3066, 0.7638, 0.2873, 0.7525, 0.2986, 0.9241, 0.8582, 0.8733, 0.9102, 0.7865, 0.8235, 0.8464, 0.7635, 0.7756, 0.3166, 0.7847, 0.3073, 0.7831, 0.3066, 0.7736, 0.3164, 0.9285, 0.864, 0.8802, 0.9133, 0.8733, 0.9102, 0.9241, 0.8582, 0.7845, 0.3246, 0.7931, 0.3162, 0.7847, 0.3073, 0.7756, 0.3166, 0.9642, 0.9078, 0.9181, 0.9529, 0.8802, 0.9133, 0.9285, 0.864, 0.7884, 0.324, 0.7959, 0.3166, 0.7931, 0.3162, 0.7845, 0.3246, 0.9708, 0.9152, 0.9307, 0.9547, 0.9181, 0.9529, 0.9642, 0.9078, 0.2983, 0.09789, 0.2015, 0.1768, 0.1213, 0.09449, 0.2245, 0.02319, 0.6151, 0.1578, 0.6332, 0.143, 0.6153, 0.1246, 0.6007, 0.1381, 0.8798, 0.4747, 0.8641, 0.4879, 0.7367, 0.3361, 0.7524, 0.3229, 0.6665, 0.2204, 0.6507, 0.2336, 0.6996, 0.2919, 0.7154, 0.2787])
me_cube_014.materials.append(mat_aircraftcarrier)
me_cube_014.update()
me_cube_015 = bpy.data.meshes.new('Cube.015')
me_cube_015.from_pydata([(-0.2381, -0.326, 0.115), (-0.257, -0.3604, 0.1911), (-0.2381, 0.326, 0.115), (-0.257, 0.3604, 0.1911), (0.121, -0.326, 0.115), (0.1399, -0.3604, 0.1911), (0.121, 0.326, 0.115), (0.1399, 0.3604, 0.1911)], [], [(0, 1, 3, 2), (2, 3, 7, 6), (6, 7, 5, 4), (4, 5, 1, 0), (2, 6, 4, 0), (7, 3, 1, 5)])
me_cube_015.polygons.foreach_set('use_smooth', [True] * 6)
_uv = me_cube_015.uv_layers.new(name='UVMap')
_uv.uv.foreach_set('vector', [0.01237, 0.338, 0.01062, 0.3575, 0.08012, 0.3581, 0.0774, 0.3382, 0.01422, 0.3383, 0.01162, 0.3565, 0.07829, 0.3566, 0.07642, 0.3385, 0.07596, 0.3382, 0.08029, 0.3566, 0.01118, 0.3565, 0.01395, 0.3371, 0.07642, 0.3385, 0.08012, 0.3578, 0.01113, 0.3567, 0.01422, 0.3383, 0.01422, 0.3383, 0.07642, 0.3385, 0.07642, 0.3385, 0.01422, 0.3383, 0.07633, 0.3581, 0.01418, 0.3569, 0.01418, 0.3569, 0.07633, 0.3581])
me_cube_015.materials.append(mat_aircraftcarrier)
me_cube_015.update()
me_cylinder_007 = bpy.data.meshes.new('Cylinder.007')
me_cylinder_007.from_pydata([(0.0, 0.0112, -0.01764), (0.0, 0.0112, 0.1842), (0.007922, 0.007922, -0.01764), (0.007922, 0.007922, 0.1842), (0.0112, 0.0, -0.01764), (0.0112, 0.0, 0.1842), (0.007922, -0.007922, -0.01764), (0.007922, -0.007922, 0.1842), (0.0, -0.0112, -0.01764), (0.0, -0.0112, 0.1842), (-0.007922, -0.007922, -0.01764), (-0.007922, -0.007922, 0.1842), (-0.0112, 0.0, -0.01764), (-0.0112, 0.0, 0.1842), (-0.007922, 0.007922, -0.01764), (-0.007922, 0.007922, 0.1842)], [], [(0, 1, 3, 2), (2, 3, 5, 4), (4, 5, 7, 6), (6, 7, 9, 8), (8, 9, 11, 10), (10, 11, 13, 12), (3, 1, 15, 13, 11, 9, 7, 5), (12, 13, 15, 14), (14, 15, 1, 0), (0, 2, 4, 6, 8, 10, 12, 14)])
me_cylinder_007.polygons.foreach_set('use_smooth', [True] * 10)
_uv = me_cylinder_007.uv_layers.new(name='UVMap')
_uv.uv.foreach_set('vector', [0.07309, 0.2053, 0.07309, 0.2567, 0.0751, 0.2567, 0.0751, 0.2053, 0.0751, 0.2053, 0.0751, 0.2567, 0.07594, 0.2567, 0.07594, 0.2053, 0.07594, 0.2053, 0.07594, 0.2567, 0.0751, 0.2567, 0.0751, 0.2053, 0.0751, 0.2053, 0.0751, 0.2567, 0.07309, 0.2567, 0.07309, 0.2053, 0.07309, 0.2053, 0.07309, 0.2567, 0.07107, 0.2567, 0.07107, 0.2053, 0.07107, 0.2053, 0.07107, 0.2567, 0.07023, 0.2567, 0.07023, 0.2053, 0.0751, 0.2567, 0.07309, 0.2567, 0.07107, 0.2567, 0.07023, 0.2567, 0.07107, 0.2567, 0.07309, 0.2567, 0.0751, 0.2567, 0.07594, 0.2567, 0.07023, 0.2053, 0.07023, 0.2567, 0.07107, 0.2567, 0.07107, 0.2053, 0.07107, 0.2053, 0.07107, 0.2567, 0.07309, 0.2567, 0.07309, 0.2053, 0.07309, 0.2053, 0.0751, 0.2053, 0.07594, 0.2053, 0.0751, 0.2053, 0.07309, 0.2053, 0.07107, 0.2053, 0.07023, 0.2053, 0.07107, 0.2053])
me_cylinder_007.materials.append(mat_aircraftcarrier)
me_cylinder_007.update()
me_cylinder_008 = bpy.data.meshes.new('Cylinder.008')
me_cylinder_008.from_pydata([(2.328e-10, 0.0112, -0.15), (2.328e-10, 0.0112, 0.15), (0.007922, 0.007922, -0.15), (0.007922, 0.007922, 0.15), (0.0112, 1.164e-10, -0.15), (0.0112, 1.164e-10, 0.15), (0.007922, -0.007922, -0.15), (0.007922, -0.007922, 0.15), (2.328e-10, -0.0112, -0.15), (2.328e-10, -0.0112, 0.15), (-0.007922, -0.007922, -0.15), (-0.007922, -0.007922, 0.15), (-0.0112, 1.164e-10, -0.15), (-0.0112, 1.164e-10, 0.15), (-0.007922, 0.007922, -0.15), (-0.007922, 0.007922, 0.15)], [], [(0, 1, 3, 2), (2, 3, 5, 4), (4, 5, 7, 6), (6, 7, 9, 8), (8, 9, 11, 10), (10, 11, 13, 12), (3, 1, 15, 13, 11, 9, 7, 5), (12, 13, 15, 14), (14, 15, 1, 0), (0, 2, 4, 6, 8, 10, 12, 14)])
me_cylinder_008.polygons.foreach_set('use_smooth', [True] * 10)
_uv = me_cylinder_008.uv_layers.new(name='UVMap')
_uv.uv.foreach_set('vector', [0.05649, 0.2377, 0.1076, 0.2377, 0.1076, 0.2364, 0.05649, 0.2364, 0.05649, 0.2364, 0.1076, 0.2364, 0.1076, 0.2358, 0.05649, 0.2358, 0.05649, 0.2358, 0.1076, 0.2358, 0.1076, 0.2364, 0.05649, 0.2364, 0.05649, 0.2364, 0.1076, 0.2364, 0.1076, 0.2377, 0.05649, 0.2377, 0.05649, 0.2377, 0.1076, 0.2377, 0.1076, 0.2391, 0.05649, 0.2391, 0.05649, 0.2391, 0.1076, 0.2391, 0.1076, 0.2396, 0.05649, 0.2396, 0.1076, 0.2364, 0.1076, 0.2377, 0.1076, 0.2391, 0.1076, 0.2396, 0.1076, 0.2391, 0.1076, 0.2377, 0.1076, 0.2364, 0.1076, 0.2358, 0.05649, 0.2396, 0.1076, 0.2396, 0.1076, 0.2391, 0.05649, 0.2391, 0.05649, 0.2391, 0.1076, 0.2391, 0.1076, 0.2377, 0.05649, 0.2377, 0.05649, 0.2377, 0.05649, 0.2364, 0.05649, 0.2358, 0.05649, 0.2364, 0.05649, 0.2377, 0.05649, 0.2391, 0.05649, 0.2396, 0.05649, 0.2391])
me_cylinder_008.materials.append(mat_aircraftcarrier)
me_cylinder_008.update()
me_cylinder_009 = bpy.data.meshes.new('Cylinder.009')
me_cylinder_009.from_pydata([(1.127e-08, 0.0112, -0.09324), (-1.081e-08, 0.0112, 0.09324), (0.007922, 0.007922, -0.09324), (0.007922, 0.007922, 0.09324), (0.0112, -7.503e-09, -0.09324), (0.0112, 7.736e-09, 0.09324), (0.007922, -0.007922, -0.09324), (0.007922, -0.007922, 0.09324), (1.127e-08, -0.0112, -0.09324), (-1.081e-08, -0.0112, 0.09324), (-0.007922, -0.007922, -0.09324), (-0.007922, -0.007922, 0.09324), (-0.0112, -7.503e-09, -0.09324), (-0.0112, 7.736e-09, 0.09324), (-0.007922, 0.007922, -0.09324), (-0.007922, 0.007922, 0.09324)], [], [(0, 1, 3, 2), (2, 3, 5, 4), (4, 5, 7, 6), (6, 7, 9, 8), (8, 9, 11, 10), (10, 11, 13, 12), (3, 1, 15, 13, 11, 9, 7, 5), (12, 13, 15, 14), (14, 15, 1, 0), (0, 2, 4, 6, 8, 10, 12, 14)])
me_cylinder_009.polygons.foreach_set('use_smooth', [True] * 10)
_uv = me_cylinder_009.uv_layers.new(name='UVMap')
_uv.uv.foreach_set('vector', [0.06203, 0.2416, 0.1022, 0.2416, 0.1022, 0.2399, 0.06203, 0.2399, 0.06203, 0.2399, 0.1022, 0.2399, 0.1022, 0.2392, 0.06203, 0.2392, 0.06203, 0.2392, 0.1022, 0.2392, 0.1022, 0.2399, 0.06203, 0.2399, 0.06203, 0.2399, 0.1022, 0.2399, 0.1022, 0.2416, 0.06203, 0.2416, 0.06203, 0.2416, 0.1022, 0.2416, 0.1022, 0.2433, 0.06203, 0.2433, 0.06203, 0.2433, 0.1022, 0.2433, 0.1022, 0.2441, 0.06203, 0.2441, 0.1022, 0.2399, 0.1022, 0.2416, 0.1022, 0.2433, 0.1022, 0.2441, 0.1022, 0.2433, 0.1022, 0.2416, 0.1022, 0.2399, 0.1022, 0.2392, 0.06203, 0.2441, 0.1022, 0.2441, 0.1022, 0.2433, 0.06203, 0.2433, 0.06203, 0.2433, 0.1022, 0.2433, 0.1022, 0.2416, 0.06203, 0.2416, 0.06203, 0.2416, 0.06203, 0.2399, 0.06203, 0.2392, 0.06203, 0.2399, 0.06203, 0.2416, 0.06203, 0.2433, 0.06203, 0.2441, 0.06203, 0.2433])
me_cylinder_009.materials.append(mat_aircraftcarrier)
me_cylinder_009.update()

# ---- objects
ob_cube = bpy.data.objects.new('Cube', me_cube_004)
ob_cube_001 = bpy.data.objects.new('Cube.001', me_cube_005)
ob_cube_002 = bpy.data.objects.new('Cube.002', me_cube_006)
ob_cube_003 = bpy.data.objects.new('Cube.003', me_cube_001)
ob_cylinder_001 = bpy.data.objects.new('Cylinder.001', me_cylinder_001)
ob_cube_004 = bpy.data.objects.new('Cube.004', me_cube_002)
ob_cube_006 = bpy.data.objects.new('Cube.006', me_cube_008)
ob_cylinder_002 = bpy.data.objects.new('Cylinder.002', me_cylinder_005)
ob_cylinder_003 = bpy.data.objects.new('Cylinder.003', me_cylinder_006)
ob_cube_007 = bpy.data.objects.new('Cube.007', me_cube_014)
ob_cube_005 = bpy.data.objects.new('Cube.005', me_cube_015)
ob_cylinder_004 = bpy.data.objects.new('Cylinder.004', me_cylinder_007)
ob_cylinder_005 = bpy.data.objects.new('Cylinder.005', me_cylinder_008)
ob_cylinder_006 = bpy.data.objects.new('Cylinder.006', me_cylinder_009)

# ---- transforms, parenting, visibility, modifiers, constraints
ob_cube.location = (1.776, 7.436, -1.805)
ob_cube.scale = (26.46, 26.46, 26.46)
ob_cube_001.location = (-8.749, -56.66, 2.791)
ob_cube_001.scale = (26.46, 26.46, 26.46)
_m = ob_cube_001.modifiers.new('Bevel', 'BEVEL')
_m.width = 0.01
_m.width_pct = 0.01
_m.segments = 3
ob_cube_002.location = (-10.74, -42.79, 12.82)
ob_cube_002.scale = (26.46, 26.46, 26.46)
_m = ob_cube_002.modifiers.new('Bevel', 'BEVEL')
_m.width = 0.01
_m.width_pct = 0.01
_m.segments = 2
ob_cube_003.location = (-10.74, -39.58, 19.64)
ob_cube_003.scale = (26.46, 26.46, 26.46)
_m = ob_cube_003.modifiers.new('Bevel', 'BEVEL')
_m.width = 0.01
_m.width_pct = 0.01
_m.segments = 2
ob_cylinder_001.location = (-12.12, -46.23, 23.32)
ob_cylinder_001.scale = (26.46, 26.46, 26.46)
ob_cube_004.location = (-10.74, -46.26, 19.64)
ob_cube_004.scale = (26.46, 26.46, 26.46)
_m = ob_cube_004.modifiers.new('Bevel', 'BEVEL')
_m.width = 0.01
_m.width_pct = 0.01
_m.segments = 2
ob_cube_006.location = (-10.74, -42.79, 8.736)
ob_cube_006.scale = (26.46, 26.46, 26.46)
_m = ob_cube_006.modifiers.new('Bevel', 'BEVEL')
_m.width = 0.01
_m.width_pct = 0.01
_m.segments = 2
ob_cylinder_002.location = (-12.1, -46.23, 24.69)
ob_cylinder_002.rotation_euler = (-1.344e-07, 1.571, 0.0)
ob_cylinder_002.scale = (26.46, 26.46, 26.46)
ob_cylinder_003.location = (-12.1, -46.23, 26.04)
ob_cylinder_003.rotation_euler = (-1.344e-07, 1.571, 0.0)
ob_cylinder_003.scale = (26.46, 26.46, 26.46)
ob_cube_007.location = (-0.9793, 9.847, 8.484)
_m = ob_cube_007.modifiers.new('Bevel', 'BEVEL')
_m.width = 0.21
_m.width_pct = 0.21
_m.segments = 2
ob_cube_005.location = (-10.74, -42.79, 11.96)
ob_cube_005.scale = (26.46, 26.46, 26.46)
_m = ob_cube_005.modifiers.new('Bevel', 'BEVEL')
_m.width = 0.01
_m.width_pct = 0.01
_m.segments = 2
ob_cylinder_004.location = (-12.12, -39.58, 23.32)
ob_cylinder_004.scale = (26.46, 26.46, 26.46)
ob_cylinder_005.location = (-12.1, -39.58, 24.69)
ob_cylinder_005.rotation_euler = (-1.344e-07, 1.571, 0.0)
ob_cylinder_005.scale = (26.46, 26.46, 26.46)
ob_cylinder_006.location = (-12.1, -39.58, 26.04)
ob_cylinder_006.rotation_euler = (-1.344e-07, 1.571, 0.0)
ob_cylinder_006.scale = (26.46, 26.46, 26.46)

# ---- collection membership
col_aircraft_carrier.objects.link(ob_cube)
col_aircraft_carrier.objects.link(ob_cube_001)
col_aircraft_carrier.objects.link(ob_cube_002)
col_aircraft_carrier.objects.link(ob_cube_003)
col_aircraft_carrier.objects.link(ob_cylinder_001)
col_aircraft_carrier.objects.link(ob_cube_004)
col_aircraft_carrier.objects.link(ob_cube_006)
col_aircraft_carrier.objects.link(ob_cylinder_002)
col_aircraft_carrier.objects.link(ob_cylinder_003)
col_aircraft_carrier.objects.link(ob_cube_007)
col_aircraft_carrier.objects.link(ob_cube_005)
col_aircraft_carrier.objects.link(ob_cylinder_004)
col_aircraft_carrier.objects.link(ob_cylinder_005)
col_aircraft_carrier.objects.link(ob_cylinder_006)

# ---- scene / render settings (as saved in the file)
scene.frame_start = 1; scene.frame_end = 250; scene.frame_set(1)
scene.render.engine = 'BLENDER_EEVEE_NEXT'
bpy.context.view_layer.update()

# ---- added for rendering (the .blend has no active camera and no usable light): camera, sun
cam_auto = bpy.data.cameras.new('AutoCamera')
cam_auto.lens = 50.0
cam_auto.sensor_width = 36.0
cam_auto.clip_end = 2713.94
ob_auto_camera = bpy.data.objects.new('AutoCamera', cam_auto)
scene.collection.objects.link(ob_auto_camera)
ob_auto_camera.location = (154.272, -176.234, 135.128)
ob_auto_camera.rotation_euler = (1.09748, -7.21219e-08, 0.694738)
scene.camera = ob_auto_camera
light_auto_sun = bpy.data.lights.new('AutoSun', 'SUN')
light_auto_sun.energy = 3.0
light_auto_sun.angle = 0.0523599
ob_auto_sun = bpy.data.objects.new('AutoSun', light_auto_sun)
scene.collection.objects.link(ob_auto_sun)
ob_auto_sun.rotation_euler = (0.872665, 0.174533, 0.523599)
bpy.context.view_layer.update()
